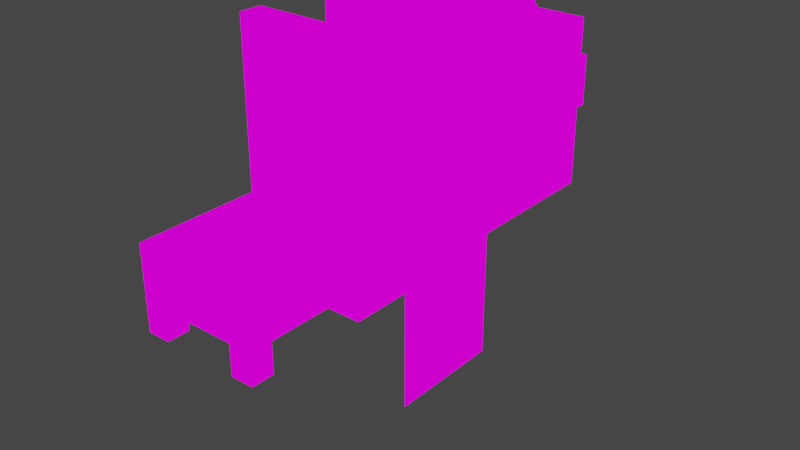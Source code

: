 # Source: blockDesign.blend  (saved by Blender 4.0.36; exported with 4.5.12 LTS)
import bpy
from mathutils import Matrix  # noqa: F401  (used for matrix-valued properties, if any)

bpy.ops.wm.read_factory_settings(use_empty=True)
scene = bpy.context.scene
scene.name = 'Scene'

# ---- collections
col_lamps_and_torches = bpy.data.collections.new('lamps and torches'); scene.collection.children.link(col_lamps_and_torches)
col_boundaries = bpy.data.collections.new('boundaries'); scene.collection.children.link(col_boundaries)
col_entities = bpy.data.collections.new('entities'); scene.collection.children.link(col_entities)
col_tracks = bpy.data.collections.new('tracks'); scene.collection.children.link(col_tracks)
col_window_pane = bpy.data.collections.new('window pane'); scene.collection.children.link(col_window_pane)
col_stairs = bpy.data.collections.new('stairs'); scene.collection.children.link(col_stairs)
col_block = bpy.data.collections.new('block'); scene.collection.children.link(col_block)
col_sunflower = bpy.data.collections.new('Sunflower'); scene.collection.children.link(col_sunflower)
col_wires = bpy.data.collections.new('Wires'); scene.collection.children.link(col_wires)
col_wires_off = bpy.data.collections.new('Wires OFF'); col_wires.children.link(col_wires_off)
col_wires_on = bpy.data.collections.new('Wires ON'); col_wires.children.link(col_wires_on)
col_slab = bpy.data.collections.new('slab'); scene.collection.children.link(col_slab)

# ---- images (referenced by path relative to the original .blend; pixels are not part of the script)
import os
ASSET_DIR = os.environ.get("B2B_ASSET_DIR", "")  # directory of the original .blend (textures are referenced by path, not embedded)
HERE = os.path.dirname(os.path.abspath(__file__))  # packed textures are extracted next to this script under _unpacked/

def load_image(name, relpath, width, height, colorspace="sRGB"):
    """Load a texture the original file referenced (path relative to the .blend, or extracted next to this script)."""
    p = next((c for c in (os.path.join(HERE, relpath), os.path.join(ASSET_DIR, relpath)) if relpath and os.path.exists(c)), "")
    if p:
        img = bpy.data.images.load(p, check_existing=True)
        img.name = name
    else:  # same state as the original file: an image datablock whose file is absent (Cycles renders it pink)
        img = bpy.data.images.new(name, width, height)
        img.source = "FILE"
        img.filepath = "//" + (relpath or name)
    img.colorspace_settings.name = colorspace
    return img
img_lantern_png = load_image('lantern.png', 'lantern.png', 1024, 1024, 'sRGB')
img_textureblock2_png = load_image('textureBlock2.png', 'textureBlock2.png', 1024, 1024, 'sRGB')
img_tex3_png = load_image('tex3.png', 'tex3.png', 1024, 1024, 'sRGB')
img_textureblock2_png_002 = load_image('textureBlock2.png.002', 'textureBlock2.png', 1024, 1024, 'sRGB')
img_blocks_png = load_image('blocks.png', 'blocks.png', 1024, 1024, 'sRGB')
img_oak_png = load_image('oak.png', 'oak.png', 1024, 1024, 'sRGB')
img_oak_png_001 = load_image('oak.png.001', 'oak.png', 1024, 1024, 'sRGB')
img_blue_png = load_image('blue.png', 'blue.png', 1024, 1024, 'sRGB')
img_textureblock_png_001 = load_image('textureBlock.png.001', 'textureBlock.png', 1024, 1024, 'sRGB')
img_textureblock_png_002 = load_image('textureBlock.png.002', 'textureBlock.png', 1024, 1024, 'sRGB')
img_banner_template_png = load_image('banner_template.png', 'banner_template.png', 1024, 1024, 'sRGB')
img_iron_png = load_image('iron.png', 'iron.png', 1024, 1024, 'sRGB')
img_boat_birch_png_001 = load_image('boat_birch.png.001', 'boat_birch.png', 1024, 1024, 'sRGB')
img_textureblock_png_004 = load_image('textureBlock.png.004', 'textureBlock.png', 1024, 1024, 'sRGB')
img_textureblock_png_008 = load_image('textureBlock.png.008', 'textureBlock.png', 1024, 1024, 'sRGB')
img_textureblock_png_009 = load_image('textureBlock.png.009', 'textureBlock.png', 1024, 1024, 'sRGB')
img_textureblock_png_010 = load_image('textureBlock.png.010', 'textureBlock.png', 1024, 1024, 'sRGB')
img_wheel_png = load_image('wheel.png', 'wheel.png', 1024, 1024, 'sRGB')
img_lantern_png_001 = load_image('lantern.png.001', 'lantern.png', 1024, 1024, 'sRGB')
img_lantern_png_003 = load_image('lantern.png.003', 'lantern.png', 1024, 1024, 'sRGB')
img_tex3_png_003 = load_image('tex3.png.003', 'tex3.png', 1024, 1024, 'sRGB')
img_tex3_png_005 = load_image('tex3.png.005', 'tex3.png', 1024, 1024, 'sRGB')
img_tex3_png_004 = load_image('tex3.png.004', 'tex3.png', 1024, 1024, 'sRGB')
img_tex3_png_002 = load_image('tex3.png.002', 'tex3.png', 1024, 1024, 'sRGB')
img_tex3_png_001 = load_image('tex3.png.001', 'tex3.png', 1024, 1024, 'sRGB')
img_textureblock_png_003 = load_image('textureBlock.png.003', 'textureBlock.png', 1024, 1024, 'sRGB')

# ---- materials (node trees are filled in below, after node groups)
mat_material = bpy.data.materials.new('Material')
mat_material.use_transparent_shadow = False
mat_material_001 = bpy.data.materials.new('Material.001')
mat_material_001.use_transparent_shadow = False
mat_material_005 = bpy.data.materials.new('Material.005')
mat_material_005.use_transparent_shadow = False
mat_material_008 = bpy.data.materials.new('Material.008')
mat_material_008.use_transparent_shadow = False
mat_material_010 = bpy.data.materials.new('Material.010')
mat_material_010.use_transparent_shadow = False
mat_door = bpy.data.materials.new('door')
mat_door.use_transparent_shadow = False
mat_door_001 = bpy.data.materials.new('door.001')
mat_door_001.use_transparent_shadow = False
mat_material_002 = bpy.data.materials.new('Material.002')
mat_material_002.use_transparent_shadow = False
mat_material_006 = bpy.data.materials.new('Material.006')
mat_material_006.use_transparent_shadow = False
mat_material_007 = bpy.data.materials.new('Material.007')
mat_material_007.use_transparent_shadow = False
mat_material_009 = bpy.data.materials.new('Material.009')
mat_material_009.use_transparent_shadow = False
mat_material_003 = bpy.data.materials.new('Material.003')
mat_material_003.use_transparent_shadow = False
mat_material_004 = bpy.data.materials.new('Material.004')
mat_material_004.use_transparent_shadow = False
mat_material_013 = bpy.data.materials.new('Material.013')
mat_material_013.use_transparent_shadow = False
mat_material_023 = bpy.data.materials.new('Material.023')
mat_material_023.use_transparent_shadow = False
mat_material_024 = bpy.data.materials.new('Material.024')
mat_material_024.use_transparent_shadow = False
mat_material_025 = bpy.data.materials.new('Material.025')
mat_material_025.use_transparent_shadow = False
mat_material_011 = bpy.data.materials.new('Material.011')
mat_material_011.use_transparent_shadow = False
mat_material_012 = bpy.data.materials.new('Material.012')
mat_material_012.use_transparent_shadow = False
mat_material_014 = bpy.data.materials.new('Material.014')
mat_material_014.use_transparent_shadow = False
mat_material_017 = bpy.data.materials.new('Material.017')
mat_material_017.use_transparent_shadow = False
mat_material_019 = bpy.data.materials.new('Material.019')
mat_material_019.use_transparent_shadow = False
mat_material_018 = bpy.data.materials.new('Material.018')
mat_material_018.use_transparent_shadow = False
mat_material_016 = bpy.data.materials.new('Material.016')
mat_material_016.use_transparent_shadow = False
mat_material_015 = bpy.data.materials.new('Material.015')
mat_material_015.use_transparent_shadow = False
mat_material_020 = bpy.data.materials.new('Material.020')
mat_material_020.use_transparent_shadow = False

# ---- material node trees
mat_material.use_nodes = True; mat_material.node_tree.nodes.clear()
_N = mat_material.node_tree.nodes; _L = mat_material.node_tree.links
n0 = _N.new('ShaderNodeOutputMaterial'); n0.name = 'Material Output'; n0.location = (300, 300)
n1 = _N.new('ShaderNodeTexImage'); n1.name = 'Image Texture'; n1.location = (-280, 276)
n1.image = img_lantern_png
n1.interpolation = 'Closest'
n2 = _N.new('ShaderNodeEmission'); n2.name = 'Emission'; n2.location = (60, 281)
_L.new(n1.outputs[0], n2.inputs[0])
_L.new(n2.outputs[0], n0.inputs[0])
n0.is_active_output = True
mat_material_001.use_nodes = True; mat_material_001.node_tree.nodes.clear()
_N = mat_material_001.node_tree.nodes; _L = mat_material_001.node_tree.links
n0 = _N.new('ShaderNodeOutputMaterial'); n0.name = 'Material Output'; n0.location = (300, 300)
n1 = _N.new('ShaderNodeTexImage'); n1.name = 'Image Texture'; n1.location = (-280, 276)
n1.image = img_textureblock2_png
n1.interpolation = 'Closest'
n2 = _N.new('ShaderNodeEmission'); n2.name = 'Emission'; n2.location = (60, 281)
_L.new(n1.outputs[0], n2.inputs[0])
_L.new(n2.outputs[0], n0.inputs[0])
n0.is_active_output = True
mat_material_005.use_nodes = True; mat_material_005.node_tree.nodes.clear()
_N = mat_material_005.node_tree.nodes; _L = mat_material_005.node_tree.links
n0 = _N.new('ShaderNodeOutputMaterial'); n0.name = 'Material Output'; n0.location = (300, 300)
n1 = _N.new('ShaderNodeTexImage'); n1.name = 'Image Texture'; n1.location = (-280, 276)
n1.image = img_tex3_png
n1.interpolation = 'Closest'
n2 = _N.new('ShaderNodeEmission'); n2.name = 'Emission'; n2.location = (60, 281)
_L.new(n1.outputs[0], n2.inputs[0])
_L.new(n2.outputs[0], n0.inputs[0])
n0.is_active_output = True
mat_material_008.use_nodes = True; mat_material_008.node_tree.nodes.clear()
_N = mat_material_008.node_tree.nodes; _L = mat_material_008.node_tree.links
n0 = _N.new('ShaderNodeOutputMaterial'); n0.name = 'Material Output'; n0.location = (300, 300)
n1 = _N.new('ShaderNodeTexImage'); n1.name = 'Image Texture'; n1.location = (-280, 276)
n1.image = img_textureblock2_png_002
n1.interpolation = 'Closest'
n2 = _N.new('ShaderNodeEmission'); n2.name = 'Emission'; n2.location = (60, 281)
_L.new(n1.outputs[0], n2.inputs[0])
_L.new(n2.outputs[0], n0.inputs[0])
n0.is_active_output = True
mat_material_010.use_nodes = True; mat_material_010.node_tree.nodes.clear()
_N = mat_material_010.node_tree.nodes; _L = mat_material_010.node_tree.links
n0 = _N.new('ShaderNodeOutputMaterial'); n0.name = 'Material Output'; n0.location = (300, 300)
n1 = _N.new('ShaderNodeTexImage'); n1.name = 'Image Texture'; n1.location = (-280, 276)
n1.image = img_blocks_png
n1.interpolation = 'Closest'
n2 = _N.new('ShaderNodeEmission'); n2.name = 'Emission'; n2.location = (60, 281)
_L.new(n1.outputs[0], n2.inputs[0])
_L.new(n2.outputs[0], n0.inputs[0])
n0.is_active_output = True
mat_door.use_nodes = True; mat_door.node_tree.nodes.clear()
_N = mat_door.node_tree.nodes; _L = mat_door.node_tree.links
n0 = _N.new('ShaderNodeOutputMaterial'); n0.name = 'Material Output'; n0.location = (300, 300)
n1 = _N.new('ShaderNodeTexImage'); n1.name = 'Image Texture'; n1.location = (-280, 276)
n1.image = img_oak_png
n1.interpolation = 'Closest'
n2 = _N.new('ShaderNodeEmission'); n2.name = 'Emission'; n2.location = (60, 281)
_L.new(n1.outputs[0], n2.inputs[0])
_L.new(n2.outputs[0], n0.inputs[0])
n0.is_active_output = True
mat_door_001.use_nodes = True; mat_door_001.node_tree.nodes.clear()
_N = mat_door_001.node_tree.nodes; _L = mat_door_001.node_tree.links
n0 = _N.new('ShaderNodeOutputMaterial'); n0.name = 'Material Output'; n0.location = (300, 300)
n1 = _N.new('ShaderNodeTexImage'); n1.name = 'Image Texture'; n1.location = (-280, 276)
n1.image = img_oak_png_001
n1.interpolation = 'Closest'
n2 = _N.new('ShaderNodeEmission'); n2.name = 'Emission'; n2.location = (60, 281)
_L.new(n1.outputs[0], n2.inputs[0])
_L.new(n2.outputs[0], n0.inputs[0])
n0.is_active_output = True
mat_material_002.use_nodes = True; mat_material_002.node_tree.nodes.clear()
_N = mat_material_002.node_tree.nodes; _L = mat_material_002.node_tree.links
n0 = _N.new('ShaderNodeOutputMaterial'); n0.name = 'Material Output'; n0.location = (300, 300)
n1 = _N.new('ShaderNodeTexImage'); n1.name = 'Image Texture'; n1.location = (-280, 276)
n1.image = img_blue_png
n1.interpolation = 'Closest'
n2 = _N.new('ShaderNodeEmission'); n2.name = 'Emission'; n2.location = (60, 281)
_L.new(n1.outputs[0], n2.inputs[0])
_L.new(n2.outputs[0], n0.inputs[0])
n0.is_active_output = True
mat_material_006.use_nodes = True; mat_material_006.node_tree.nodes.clear()
_N = mat_material_006.node_tree.nodes; _L = mat_material_006.node_tree.links
n0 = _N.new('ShaderNodeOutputMaterial'); n0.name = 'Material Output'; n0.location = (300, 300)
n1 = _N.new('ShaderNodeTexImage'); n1.name = 'Image Texture'; n1.location = (-280, 276)
n1.image = img_textureblock_png_001
n1.interpolation = 'Closest'
n2 = _N.new('ShaderNodeEmission'); n2.name = 'Emission'; n2.location = (60, 281)
_L.new(n1.outputs[0], n2.inputs[0])
_L.new(n2.outputs[0], n0.inputs[0])
n0.is_active_output = True
mat_material_007.use_nodes = True; mat_material_007.node_tree.nodes.clear()
_N = mat_material_007.node_tree.nodes; _L = mat_material_007.node_tree.links
n0 = _N.new('ShaderNodeOutputMaterial'); n0.name = 'Material Output'; n0.location = (300, 300)
n1 = _N.new('ShaderNodeTexImage'); n1.name = 'Image Texture'; n1.location = (-280, 276)
n1.image = img_textureblock_png_002
n1.interpolation = 'Closest'
n2 = _N.new('ShaderNodeEmission'); n2.name = 'Emission'; n2.location = (60, 281)
_L.new(n1.outputs[0], n2.inputs[0])
_L.new(n2.outputs[0], n0.inputs[0])
n0.is_active_output = True
mat_material_009.use_nodes = True; mat_material_009.node_tree.nodes.clear()
_N = mat_material_009.node_tree.nodes; _L = mat_material_009.node_tree.links
n0 = _N.new('ShaderNodeOutputMaterial'); n0.name = 'Material Output'; n0.location = (300, 300)
n1 = _N.new('ShaderNodeTexImage'); n1.name = 'Image Texture'; n1.location = (-280, 276)
n1.image = img_banner_template_png
n1.interpolation = 'Closest'
n2 = _N.new('ShaderNodeEmission'); n2.name = 'Emission'; n2.location = (60, 281)
_L.new(n1.outputs[0], n2.inputs[0])
_L.new(n2.outputs[0], n0.inputs[0])
n0.is_active_output = True
mat_material_003.use_nodes = True; mat_material_003.node_tree.nodes.clear()
_N = mat_material_003.node_tree.nodes; _L = mat_material_003.node_tree.links
n0 = _N.new('ShaderNodeOutputMaterial'); n0.name = 'Material Output'; n0.location = (300, 300)
n1 = _N.new('ShaderNodeTexImage'); n1.name = 'Image Texture'; n1.location = (-280, 276)
n1.image = img_iron_png
n1.interpolation = 'Closest'
n2 = _N.new('ShaderNodeEmission'); n2.name = 'Emission'; n2.location = (60, 281)
_L.new(n1.outputs[0], n2.inputs[0])
_L.new(n2.outputs[0], n0.inputs[0])
n0.is_active_output = True
mat_material_004.use_nodes = True; mat_material_004.node_tree.nodes.clear()
_N = mat_material_004.node_tree.nodes; _L = mat_material_004.node_tree.links
n0 = _N.new('ShaderNodeOutputMaterial'); n0.name = 'Material Output'; n0.location = (300, 300)
n1 = _N.new('ShaderNodeTexImage'); n1.name = 'Image Texture'; n1.location = (-280, 276)
n1.image = img_boat_birch_png_001
n1.interpolation = 'Closest'
n2 = _N.new('ShaderNodeEmission'); n2.name = 'Emission'; n2.location = (60, 281)
_L.new(n1.outputs[0], n2.inputs[0])
_L.new(n2.outputs[0], n0.inputs[0])
n0.is_active_output = True
mat_material_013.use_nodes = True; mat_material_013.node_tree.nodes.clear()
_N = mat_material_013.node_tree.nodes; _L = mat_material_013.node_tree.links
n0 = _N.new('ShaderNodeOutputMaterial'); n0.name = 'Material Output'; n0.location = (300, 300)
n1 = _N.new('ShaderNodeTexImage'); n1.name = 'Image Texture'; n1.location = (-280, 276)
n1.image = img_textureblock_png_004
n1.interpolation = 'Closest'
n2 = _N.new('ShaderNodeEmission'); n2.name = 'Emission'; n2.location = (60, 281)
_L.new(n1.outputs[0], n2.inputs[0])
_L.new(n2.outputs[0], n0.inputs[0])
n0.is_active_output = True
mat_material_023.use_nodes = True; mat_material_023.node_tree.nodes.clear()
_N = mat_material_023.node_tree.nodes; _L = mat_material_023.node_tree.links
n0 = _N.new('ShaderNodeOutputMaterial'); n0.name = 'Material Output'; n0.location = (300, 300)
n1 = _N.new('ShaderNodeTexImage'); n1.name = 'Image Texture'; n1.location = (-280, 276)
n1.image = img_textureblock_png_008
n1.interpolation = 'Closest'
n2 = _N.new('ShaderNodeEmission'); n2.name = 'Emission'; n2.location = (60, 281)
_L.new(n1.outputs[0], n2.inputs[0])
_L.new(n2.outputs[0], n0.inputs[0])
n0.is_active_output = True
mat_material_024.use_nodes = True; mat_material_024.node_tree.nodes.clear()
_N = mat_material_024.node_tree.nodes; _L = mat_material_024.node_tree.links
n0 = _N.new('ShaderNodeOutputMaterial'); n0.name = 'Material Output'; n0.location = (300, 300)
n1 = _N.new('ShaderNodeTexImage'); n1.name = 'Image Texture'; n1.location = (-280, 276)
n1.image = img_textureblock_png_009
n1.interpolation = 'Closest'
n2 = _N.new('ShaderNodeEmission'); n2.name = 'Emission'; n2.location = (60, 281)
_L.new(n1.outputs[0], n2.inputs[0])
_L.new(n2.outputs[0], n0.inputs[0])
n0.is_active_output = True
mat_material_025.use_nodes = True; mat_material_025.node_tree.nodes.clear()
_N = mat_material_025.node_tree.nodes; _L = mat_material_025.node_tree.links
n0 = _N.new('ShaderNodeOutputMaterial'); n0.name = 'Material Output'; n0.location = (300, 300)
n1 = _N.new('ShaderNodeTexImage'); n1.name = 'Image Texture'; n1.location = (-280, 276)
n1.image = img_textureblock_png_010
n1.interpolation = 'Closest'
n2 = _N.new('ShaderNodeEmission'); n2.name = 'Emission'; n2.location = (60, 281)
_L.new(n1.outputs[0], n2.inputs[0])
_L.new(n2.outputs[0], n0.inputs[0])
n0.is_active_output = True
mat_material_011.use_nodes = True; mat_material_011.node_tree.nodes.clear()
_N = mat_material_011.node_tree.nodes; _L = mat_material_011.node_tree.links
n0 = _N.new('ShaderNodeOutputMaterial'); n0.name = 'Material Output'; n0.location = (300, 300)
n1 = _N.new('ShaderNodeTexImage'); n1.name = 'Image Texture'; n1.location = (-280, 276)
n1.image = img_wheel_png
n1.interpolation = 'Closest'
n2 = _N.new('ShaderNodeEmission'); n2.name = 'Emission'; n2.location = (60, 281)
_L.new(n1.outputs[0], n2.inputs[0])
_L.new(n2.outputs[0], n0.inputs[0])
n0.is_active_output = True
mat_material_012.use_nodes = True; mat_material_012.node_tree.nodes.clear()
_N = mat_material_012.node_tree.nodes; _L = mat_material_012.node_tree.links
n0 = _N.new('ShaderNodeOutputMaterial'); n0.name = 'Material Output'; n0.location = (300, 300)
n1 = _N.new('ShaderNodeTexImage'); n1.name = 'Image Texture'; n1.location = (-280, 276)
n1.image = img_lantern_png_001
n1.interpolation = 'Closest'
n2 = _N.new('ShaderNodeEmission'); n2.name = 'Emission'; n2.location = (60, 281)
_L.new(n1.outputs[0], n2.inputs[0])
_L.new(n2.outputs[0], n0.inputs[0])
n0.is_active_output = True
mat_material_014.use_nodes = True; mat_material_014.node_tree.nodes.clear()
_N = mat_material_014.node_tree.nodes; _L = mat_material_014.node_tree.links
n0 = _N.new('ShaderNodeOutputMaterial'); n0.name = 'Material Output'; n0.location = (300, 300)
n1 = _N.new('ShaderNodeTexImage'); n1.name = 'Image Texture'; n1.location = (-280, 276)
n1.image = img_lantern_png_003
n1.interpolation = 'Closest'
n2 = _N.new('ShaderNodeEmission'); n2.name = 'Emission'; n2.location = (60, 281)
_L.new(n1.outputs[0], n2.inputs[0])
_L.new(n2.outputs[0], n0.inputs[0])
n0.is_active_output = True
mat_material_017.use_nodes = True; mat_material_017.node_tree.nodes.clear()
_N = mat_material_017.node_tree.nodes; _L = mat_material_017.node_tree.links
n0 = _N.new('ShaderNodeOutputMaterial'); n0.name = 'Material Output'; n0.location = (300, 300)
n1 = _N.new('ShaderNodeTexImage'); n1.name = 'Image Texture'; n1.location = (-280, 276)
n1.image = img_tex3_png_003
n1.interpolation = 'Closest'
n2 = _N.new('ShaderNodeEmission'); n2.name = 'Emission'; n2.location = (60, 281)
_L.new(n1.outputs[0], n2.inputs[0])
_L.new(n2.outputs[0], n0.inputs[0])
n0.is_active_output = True
mat_material_019.use_nodes = True; mat_material_019.node_tree.nodes.clear()
_N = mat_material_019.node_tree.nodes; _L = mat_material_019.node_tree.links
n0 = _N.new('ShaderNodeOutputMaterial'); n0.name = 'Material Output'; n0.location = (300, 300)
n1 = _N.new('ShaderNodeTexImage'); n1.name = 'Image Texture'; n1.location = (-280, 276)
n1.image = img_tex3_png_005
n1.interpolation = 'Closest'
n2 = _N.new('ShaderNodeEmission'); n2.name = 'Emission'; n2.location = (60, 281)
_L.new(n1.outputs[0], n2.inputs[0])
_L.new(n2.outputs[0], n0.inputs[0])
n0.is_active_output = True
mat_material_018.use_nodes = True; mat_material_018.node_tree.nodes.clear()
_N = mat_material_018.node_tree.nodes; _L = mat_material_018.node_tree.links
n0 = _N.new('ShaderNodeOutputMaterial'); n0.name = 'Material Output'; n0.location = (300, 300)
n1 = _N.new('ShaderNodeTexImage'); n1.name = 'Image Texture'; n1.location = (-280, 276)
n1.image = img_tex3_png_004
n1.interpolation = 'Closest'
n2 = _N.new('ShaderNodeEmission'); n2.name = 'Emission'; n2.location = (60, 281)
_L.new(n1.outputs[0], n2.inputs[0])
_L.new(n2.outputs[0], n0.inputs[0])
n0.is_active_output = True
mat_material_016.use_nodes = True; mat_material_016.node_tree.nodes.clear()
_N = mat_material_016.node_tree.nodes; _L = mat_material_016.node_tree.links
n0 = _N.new('ShaderNodeOutputMaterial'); n0.name = 'Material Output'; n0.location = (300, 300)
n1 = _N.new('ShaderNodeTexImage'); n1.name = 'Image Texture'; n1.location = (-280, 276)
n1.image = img_tex3_png_002
n1.interpolation = 'Closest'
n2 = _N.new('ShaderNodeEmission'); n2.name = 'Emission'; n2.location = (60, 281)
_L.new(n1.outputs[0], n2.inputs[0])
_L.new(n2.outputs[0], n0.inputs[0])
n0.is_active_output = True
mat_material_015.use_nodes = True; mat_material_015.node_tree.nodes.clear()
_N = mat_material_015.node_tree.nodes; _L = mat_material_015.node_tree.links
n0 = _N.new('ShaderNodeOutputMaterial'); n0.name = 'Material Output'; n0.location = (300, 300)
n1 = _N.new('ShaderNodeTexImage'); n1.name = 'Image Texture'; n1.location = (-280, 276)
n1.image = img_tex3_png_001
n1.interpolation = 'Closest'
n2 = _N.new('ShaderNodeEmission'); n2.name = 'Emission'; n2.location = (60, 281)
_L.new(n1.outputs[0], n2.inputs[0])
_L.new(n2.outputs[0], n0.inputs[0])
n0.is_active_output = True
mat_material_020.use_nodes = True; mat_material_020.node_tree.nodes.clear()
_N = mat_material_020.node_tree.nodes; _L = mat_material_020.node_tree.links
n0 = _N.new('ShaderNodeOutputMaterial'); n0.name = 'Material Output'; n0.location = (300, 300)
n1 = _N.new('ShaderNodeTexImage'); n1.name = 'Image Texture'; n1.location = (-280, 276)
n1.image = img_textureblock_png_003
n1.interpolation = 'Closest'
n2 = _N.new('ShaderNodeEmission'); n2.name = 'Emission'; n2.location = (60, 281)
_L.new(n1.outputs[0], n2.inputs[0])
_L.new(n2.outputs[0], n0.inputs[0])
n0.is_active_output = True

# ---- world
world_world = bpy.data.worlds.new('World'); scene.world = world_world
world_world.use_nodes = True; world_world.node_tree.nodes.clear()
_N = world_world.node_tree.nodes; _L = world_world.node_tree.links
n0 = _N.new('ShaderNodeOutputWorld'); n0.name = 'World Output'; n0.location = (300, 300)
n1 = _N.new('ShaderNodeBackground'); n1.name = 'Background'; n1.location = (10, 300)
n1.inputs[0].default_value = (0.05088, 0.05088, 0.05088, 1.0)
_L.new(n1.outputs[0], n0.inputs[0])
n0.is_active_output = True
world_world.color = (0.05088, 0.05088, 0.05088)
world_world.use_sun_shadow = False
world_world.sun_shadow_jitter_overblur = 0.0

# ---- meshes
me_cube_001 = bpy.data.meshes.new('Cube.001')
me_cube_001.from_pydata([(0.3, 0.3, -0.3967), (0.3, -0.3, -0.3967), (-0.3, 0.3, -0.3967), (-0.3, -0.3, -0.3967), (-0.3, -0.3, -1.097), (0.3, -0.3, -1.097), (-0.3, 0.3, -1.097), (0.3, 0.3, -1.097), (-0.09923, -0.09923, -1.097), (0.09923, -0.09924, -1.097), (-0.09923, 0.09923, -1.097), (0.09923, 0.09923, -1.097), (-0.09923, -0.09923, -1.297), (0.09923, -0.09924, -1.297), (-0.09923, 0.09923, -1.297), (0.09923, 0.09923, -1.297), (-0.09923, -0.09923, -1.497), (0.09923, -0.09924, -1.497), (-0.09923, 0.09923, -1.497), (0.09923, 0.09923, -1.497), (-0.5, 0.09924, -1.297), (-0.5, -0.09923, -1.297), (-0.5, 0.09924, -1.497), (-0.5, -0.09923, -1.497)], [], [(3, 1, 0, 2), (4, 6, 7, 5), (1, 3, 4, 5), (2, 0, 7, 6), (3, 2, 6, 4), (0, 1, 5, 7), (15, 13, 17, 19), (11, 9, 13, 15), (9, 8, 12, 13), (10, 11, 15, 14), (8, 10, 14, 12), (16, 18, 19, 17), (13, 12, 16, 17), (14, 15, 19, 18), (14, 18, 22, 20), (18, 16, 23, 22), (16, 12, 21, 23), (12, 14, 20, 21)])
_uv = me_cube_001.uv_layers.new(name='UVMap')
_uv.uv.foreach_set('vector', [0.6875, 0.25, 0.6875, 0.625, 0.3125, 0.625, 0.3125, 0.25, 0.3125, 0.25, 0.6875, 0.25, 0.6875, 0.625, 0.3125, 0.625, 0.6875, 1.0, 0.6875, 0.5625, 0.3125, 0.5625, 0.3125, 1.0, 0.6875, 1.0, 0.3125, 1.0, 0.3125, 0.5625, 0.6875, 0.5625, 0.6875, 1.0, 0.3125, 1.0, 0.3125, 0.5625, 0.6875, 0.5625, 0.6875, 1.0, 0.3125, 1.0, 0.3125, 0.5625, 0.6875, 0.5625, 0.625, 0.3125, 0.5625, 0.3125, 0.5625, 0.25, 0.625, 0.25, 0.625, 0.375, 0.5625, 0.375, 0.5625, 0.3125, 0.625, 0.3125, 0.5625, 0.625, 0.5625, 0.5625, 0.625, 0.5625, 0.625, 0.625, 0.375, 0.5, 0.375, 0.375, 0.4375, 0.375, 0.4375, 0.5, 0.4375, 0.375, 0.375, 0.375, 0.375, 0.3125, 0.4375, 0.3125, 0.3125, 0.5625, 0.375, 0.5625, 0.375, 0.625, 0.3125, 0.625, 0.625, 0.625, 0.625, 0.5625, 0.6875, 0.5625, 0.6875, 0.625, 0.4375, 0.5, 0.4375, 0.375, 0.5625, 0.375, 0.5625, 0.5, 0.4375, 0.5, 0.5625, 0.5, 0.5625, 0.625, 0.4375, 0.625, 0.375, 0.5625, 0.3125, 0.5625, 0.3125, 0.375, 0.375, 0.375, 0.6875, 0.5625, 0.625, 0.5625, 0.625, 0.375, 0.6875, 0.375, 0.6875, 0.375, 0.625, 0.375, 0.625, 0.25, 0.6875, 0.25])
me_cube_001.materials.append(mat_material)
me_cube_001.use_remesh_fix_poles = True
me_cube_001.use_remesh_preserve_attributes = False
me_cube_001.update()
me_cube_002 = bpy.data.meshes.new('Cube.002')
me_cube_002.from_pydata([(0.1, 0.1, -0.8), (-0.1, 0.1, -0.8), (-0.1, -0.1, -0.8), (0.1, -0.1, -0.8), (0.1, 0.1, 0.2), (-0.1, 0.1, 0.2), (0.1, -0.1, 0.2), (-0.1, -0.1, 0.2), (-0.1414, -0.135, 1.75), (-0.1414, -0.135, 0.05), (0.1414, 0.1479, 1.75), (0.1414, 0.1479, 0.05), (0.1414, 0.1479, 1.75), (0.1414, 0.1479, 0.05), (-0.1414, -0.135, 1.75), (-0.1414, -0.135, 0.05), (0.1414, -0.135, 1.75), (0.1414, -0.135, 0.05), (-0.1414, 0.1479, 1.75), (-0.1414, 0.1479, 0.05), (-0.1414, 0.1479, 1.75), (-0.1414, 0.1479, 0.05), (0.1414, -0.135, 1.75), (0.1414, -0.135, 0.05)], [], [(7, 6, 4, 5), (2, 7, 5, 1), (3, 6, 7, 2), (1, 5, 4, 0), (0, 4, 6, 3), (8, 9, 11, 10), (12, 13, 15, 14), (16, 17, 19, 18), (20, 21, 23, 22)])
_uv = me_cube_002.uv_layers.new(name='UVMap')
_uv.uv.foreach_set('vector', [0.4375, 0.3855, 0.5625, 0.3855, 0.5625, 0.5032, 0.4375, 0.5032, 0.4375, 0.9738, 0.4375, 0.3855, 0.5625, 0.3855, 0.5625, 0.9738, 0.5625, 0.9738, 0.5625, 0.3855, 0.4375, 0.3855, 0.4375, 0.9738, 0.5625, 0.9738, 0.5625, 0.3855, 0.4375, 0.3855, 0.4375, 0.9738, 0.4375, 0.9738, 0.4375, 0.3855, 0.5625, 0.3855, 0.5625, 0.9738, 0.25, 0.0, 0.25, 1.0, 0.0, 1.0, 0.0, 0.0, 0.25, 0.0, 0.25, 1.0, 0.0, 1.0, 0.0, 0.0, 0.25, 0.0, 0.25, 1.0, 0.0, 1.0, 0.0, 0.0, 0.25, 0.0, 0.25, 1.0, 0.0, 1.0, 0.0, 0.0])
me_cube_002.materials.append(mat_material_001)
me_cube_002.use_remesh_fix_poles = True
me_cube_002.use_remesh_preserve_attributes = False
me_cube_002.update()
me_cube_003 = bpy.data.meshes.new('Cube.003')
me_cube_003.from_pydata([(0.5, 0.5, -0.8), (0.5, -0.5, -0.8), (-0.5, 0.5, -0.8), (-0.5, -0.5, -0.8), (-0.6, -0.4, -0.8), (0.5, -0.4, -0.8), (0.6, -0.4, -0.8), (-0.5, -0.4, -0.8), (-0.6, 0.4, -0.8), (0.5, 0.4, -0.8), (-0.5, 0.4, -0.8), (0.6, 0.4, -0.8), (0.4, 0.6, -0.8), (0.4, -0.6, -0.8), (0.4, 0.5, -0.8), (0.4, -0.5, -0.8), (-0.4, -0.6, -0.8), (-0.4, 0.5, -0.8), (-0.4, -0.5, -0.8), (-0.4, 0.6, -0.8), (-0.4, -0.6, 0.8), (0.4, -0.6, 0.8), (0.4, -0.5, 0.8), (0.4, 0.5, 0.8), (0.4, 0.6, 0.8), (-0.4, 0.6, 0.8), (-0.6, 0.4, 0.8), (-0.6, -0.4, 0.8), (-0.5, -0.4, 0.8), (0.6, -0.4, 0.8), (0.6, 0.4, 0.8), (0.5, -0.4, 0.8), (0.5, -0.5, 0.8), (-0.5, 0.4, 0.8), (-0.5, -0.5, 0.8), (-0.4, -0.5, 0.8), (-0.5, 0.5, 0.8), (-0.4, 0.5, 0.8), (0.5, 0.5, 0.8), (0.5, 0.4, 0.8)], [], [(7, 10, 2, 17, 14, 0, 9, 5, 1, 15, 18, 3), (4, 8, 10, 7), (5, 9, 11, 6), (16, 18, 15, 13), (17, 19, 12, 14), (16, 13, 21, 20), (1, 5, 31, 32), (6, 11, 30, 29), (10, 8, 26, 33), (7, 3, 34, 28), (4, 7, 28, 27), (9, 0, 38, 39), (11, 9, 39, 30), (13, 15, 22, 21), (17, 2, 36, 37), (12, 19, 25, 24), (5, 6, 29, 31), (14, 12, 24, 23), (3, 18, 35, 34), (0, 14, 23, 38), (19, 17, 37, 25), (8, 4, 27, 26), (2, 10, 33, 36), (15, 1, 32, 22), (18, 16, 20, 35), (23, 37, 36, 33, 28, 34, 35, 22, 32, 31, 39, 38), (28, 33, 26, 27), (39, 31, 29, 30), (22, 35, 20, 21), (23, 24, 25, 37)])
_uv = me_cube_003.uv_layers.new(name='UVMap')
_uv.uv.foreach_set('vector', [0.75, 0.8125, 0.25, 0.8125, 0.1875, 0.8125, 0.1875, 0.75, 0.1875, 0.25, 0.1875, 0.1875, 0.25, 0.1875, 0.75, 0.1875, 0.8125, 0.1875, 0.8125, 0.25, 0.8125, 0.75, 0.8125, 0.8125, 0.75, 0.875, 0.25, 0.875, 0.25, 0.8125, 0.75, 0.8125, 0.75, 0.1875, 0.25, 0.1875, 0.25, 0.125, 0.75, 0.125, 0.875, 0.75, 0.8125, 0.75, 0.8125, 0.25, 0.875, 0.25, 0.1875, 0.75, 0.125, 0.75, 0.125, 0.25, 0.1875, 0.25, 0.75, 0.0, 0.25, 0.0, 0.25, 1.0, 0.75, 1.0, 0.8125, 0.0, 0.75, 0.0, 0.75, 1.0, 0.8125, 1.0, 0.75, 0.0, 0.25, 0.0, 0.25, 1.0, 0.75, 1.0, 0.1875, 0.0, 0.125, 0.0, 0.125, 1.0, 0.1875, 1.0, 0.25, 0.0, 0.1875, 0.0, 0.1875, 1.0, 0.25, 1.0, 0.875, 0.0, 0.8125, 0.0, 0.8125, 1.0, 0.875, 1.0, 0.25, 0.0, 0.1875, 0.0, 0.1875, 1.0, 0.25, 1.0, 0.875, 0.0, 0.8125, 0.0, 0.8125, 1.0, 0.875, 1.0, 0.875, 0.0, 0.8125, 0.0, 0.8125, 1.0, 0.875, 1.0, 0.25, 0.0, 0.1875, 0.0, 0.1875, 1.0, 0.25, 1.0, 0.75, 0.0, 0.25, 0.0, 0.25, 1.0, 0.75, 1.0, 0.1875, 0.0, 0.125, 0.0, 0.125, 1.0, 0.1875, 1.0, 0.1875, 0.0, 0.125, 0.0, 0.125, 1.0, 0.1875, 1.0, 0.8125, 0.0, 0.75, 0.0, 0.75, 1.0, 0.8125, 1.0, 0.8125, 0.0, 0.75, 0.0, 0.75, 1.0, 0.8125, 1.0, 0.875, 0.0, 0.8125, 0.0, 0.8125, 1.0, 0.875, 1.0, 0.75, 0.0, 0.25, 0.0, 0.25, 1.0, 0.75, 1.0, 0.8125, 0.0, 0.75, 0.0, 0.75, 1.0, 0.8125, 1.0, 0.25, 0.0, 0.1875, 0.0, 0.1875, 1.0, 0.25, 1.0, 0.1875, 0.0, 0.125, 0.0, 0.125, 1.0, 0.1875, 1.0, 0.1875, 0.75, 0.1875, 0.25, 0.1875, 0.1875, 0.25, 0.1875, 0.75, 0.1875, 0.8125, 0.1875, 0.8125, 0.25, 0.8125, 0.75, 0.8125, 0.8125, 0.75, 0.8125, 0.25, 0.8125, 0.1875, 0.8125, 0.75, 0.1875, 0.25, 0.1875, 0.25, 0.125, 0.75, 0.125, 0.25, 0.8125, 0.75, 0.8125, 0.75, 0.875, 0.25, 0.875, 0.8125, 0.75, 0.8125, 0.25, 0.875, 0.25, 0.875, 0.75, 0.1875, 0.75, 0.125, 0.75, 0.125, 0.25, 0.1875, 0.25])
me_cube_003.materials.append(mat_material_005)
me_cube_003.use_remesh_fix_poles = True
me_cube_003.use_remesh_preserve_attributes = False
me_cube_003.update()
me_cube_016 = bpy.data.meshes.new('Cube.016')
me_cube_016.from_pydata([(0.1, 0.9255, -0.6347), (-0.1, 0.9255, -0.6347), (-0.1, 0.7841, -0.7761), (0.1, 0.7841, -0.7761), (0.1, 0.2184, 0.07241), (-0.1, 0.2184, 0.07241), (0.1, 0.077, -0.06901), (-0.1, 0.077, -0.06901), (-0.1414, 0.0734, 1.59), (-0.1414, 0.0734, -0.11), (0.1414, 0.3562, 1.59), (0.1414, 0.3562, -0.11), (0.1414, 0.3562, 1.59), (0.1414, 0.3562, -0.11), (-0.1414, 0.0734, 1.59), (-0.1414, 0.0734, -0.11), (0.1414, 0.0734, 1.59), (0.1414, 0.0734, -0.11), (-0.1414, 0.3562, 1.59), (-0.1414, 0.3562, -0.11), (-0.1414, 0.3562, 1.59), (-0.1414, 0.3562, -0.11), (0.1414, 0.0734, 1.59), (0.1414, 0.0734, -0.11)], [], [(7, 6, 4, 5), (2, 7, 5, 1), (3, 6, 7, 2), (1, 5, 4, 0), (0, 4, 6, 3), (8, 9, 11, 10), (12, 13, 15, 14), (16, 17, 19, 18), (20, 21, 23, 22)])
_uv = me_cube_016.uv_layers.new(name='UVMap')
_uv.uv.foreach_set('vector', [0.4375, 0.3855, 0.5625, 0.3855, 0.5625, 0.5032, 0.4375, 0.5032, 0.4375, 0.9738, 0.4375, 0.3855, 0.5625, 0.3855, 0.5625, 0.9738, 0.5625, 0.9738, 0.5625, 0.3855, 0.4375, 0.3855, 0.4375, 0.9738, 0.5625, 0.9738, 0.5625, 0.3855, 0.4375, 0.3855, 0.4375, 0.9738, 0.4375, 0.9738, 0.4375, 0.3855, 0.5625, 0.3855, 0.5625, 0.9738, 0.25, 0.0, 0.25, 1.0, 0.0, 1.0, 0.0, 0.0, 0.25, 0.0, 0.25, 1.0, 0.0, 1.0, 0.0, 0.0, 0.25, 0.0, 0.25, 1.0, 0.0, 1.0, 0.0, 0.0, 0.25, 0.0, 0.25, 1.0, 0.0, 1.0, 0.0, 0.0])
me_cube_016.materials.append(mat_material_008)
me_cube_016.use_remesh_fix_poles = True
me_cube_016.use_remesh_preserve_attributes = False
me_cube_016.update()
me_cube_020 = bpy.data.meshes.new('Cube.020')
me_cube_020.from_pydata([(0.3, -0.3, -1.5), (0.3, 0.3, -1.5), (-0.3, -0.3, -1.5), (-0.3, 0.3, -1.5), (-0.3, 0.3, -0.8), (0.3, 0.3, -0.8), (-0.3, -0.3, -0.8), (0.3, -0.3, -0.8), (-0.3, 0.3, -1.5), (0.3, 0.3, -1.5), (-0.3, -0.3, -1.5), (0.3, -0.3, -1.5), (-0.09, 0.09, -1.5), (0.09, 0.09, -1.5), (-0.09, -0.09, -1.5), (0.09, -0.09, -1.5), (-0.09, 0.09, -1.8), (0.09, 0.09, -1.8), (-0.09, -0.09, -1.8), (0.09, -0.09, -1.8), (-0.4, 0.4, -0.8), (0.4, 0.4, -0.8), (-0.4, -0.4, -0.8), (0.4, -0.4, -0.8), (-0.4, 0.4, -0.9), (0.4, 0.4, -0.9), (-0.4, -0.4, -0.9), (0.4, -0.4, -0.9)], [], [(1, 0, 11, 9), (1, 3, 4, 5), (2, 0, 7, 6), (3, 2, 6, 4), (0, 1, 5, 7), (8, 9, 11, 10), (3, 1, 9, 8), (0, 2, 10, 11), (2, 3, 8, 10), (20, 22, 23, 21), (14, 12, 16, 18), (13, 15, 19, 17), (12, 13, 17, 16), (15, 14, 18, 19), (22, 20, 24, 26), (21, 23, 27, 25), (20, 21, 25, 24), (23, 22, 26, 27)])
_uv = me_cube_020.uv_layers.new(name='UVMap')
_uv.uv.foreach_set('vector', [0.6875, 1.0, 0.3125, 1.0, 0.3125, 1.0, 0.6875, 1.0, 0.3125, 1.0, 0.3125, 0.5625, 0.6875, 0.5625, 0.6875, 1.0, 0.3125, 1.0, 0.6875, 1.0, 0.6875, 0.5625, 0.3125, 0.5625, 0.3125, 1.0, 0.6875, 1.0, 0.6875, 0.5625, 0.3125, 0.5625, 0.3125, 1.0, 0.6875, 1.0, 0.6875, 0.5625, 0.3125, 0.5625, 0.3125, 0.25, 0.3125, 0.625, 0.6875, 0.625, 0.6875, 0.25, 0.3125, 0.5625, 0.3125, 1.0, 0.3125, 1.0, 0.3125, 0.5625, 0.6875, 1.0, 0.3125, 1.0, 0.3125, 1.0, 0.6875, 1.0, 0.6875, 1.0, 0.3125, 1.0, 0.3125, 1.0, 0.6875, 1.0, 0.6875, 0.625, 0.6875, 0.25, 0.3125, 0.25, 0.3125, 0.625, 0.5625, 0.4375, 0.4375, 0.4375, 0.4375, 0.625, 0.5625, 0.625, 0.4375, 0.4375, 0.3125, 0.4375, 0.3125, 0.625, 0.4375, 0.625, 0.4375, 0.25, 0.3125, 0.25, 0.3125, 0.4375, 0.4375, 0.4375, 0.6875, 0.4375, 0.5625, 0.4375, 0.5625, 0.625, 0.6875, 0.625, 0.5625, 0.375, 0.4375, 0.375, 0.4375, 0.5, 0.5625, 0.5, 0.4375, 0.375, 0.3125, 0.375, 0.3125, 0.5, 0.4375, 0.5, 0.5625, 0.25, 0.4375, 0.25, 0.4375, 0.375, 0.5625, 0.375, 0.4375, 0.25, 0.3125, 0.25, 0.3125, 0.375, 0.4375, 0.375])
me_cube_020.materials.append(mat_material_010)
me_cube_020.use_remesh_fix_poles = True
me_cube_020.use_remesh_preserve_attributes = False
me_cube_020.update()
me_cube_008 = bpy.data.meshes.new('Cube.008')
me_cube_008.from_pydata([(-1.6, -1.6, -1.6), (-1.6, -1.6, 0.0), (-1.6, 9.313e-10, -1.6), (-1.6, 9.313e-10, 0.0), (0.0, -1.6, -1.6), (0.0, -1.6, 0.0), (0.0, 9.313e-10, -1.6), (0.0, 9.313e-10, 0.0)], [], [(0, 1, 3, 2), (2, 3, 7, 6), (6, 7, 5, 4), (4, 5, 1, 0), (2, 6, 4, 0), (7, 3, 1, 5)])
_uv = me_cube_008.uv_layers.new(name='UVMap')
_uv.uv.foreach_set('vector', [0.375, 0.0, 0.625, 0.0, 0.625, 0.25, 0.375, 0.25, 0.375, 0.25, 0.625, 0.25, 0.625, 0.5, 0.375, 0.5, 0.375, 0.5, 0.625, 0.5, 0.625, 0.75, 0.375, 0.75, 0.375, 0.75, 0.625, 0.75, 0.625, 1.0, 0.375, 1.0, 0.125, 0.5, 0.375, 0.5, 0.375, 0.75, 0.125, 0.75, 0.625, 0.5, 0.875, 0.5, 0.875, 0.75, 0.625, 0.75])
me_cube_008.use_remesh_fix_poles = True
me_cube_008.use_remesh_preserve_attributes = False
me_cube_008.update()
me_cube_015 = bpy.data.meshes.new('Cube.015')
me_cube_015.from_pydata([(0.01874, 0.003513, -0.03747), (0.01874, 0.003513, 0.03747), (-0.01874, 0.003513, -0.03747), (-0.01874, 0.003513, 0.03747), (0.01874, -0.003513, -0.03747), (0.01874, -0.003513, 0.03747), (-0.01874, -0.003513, -0.03747), (-0.01874, -0.003513, 0.03747)], [], [(0, 1, 3, 2), (2, 3, 7, 6), (6, 7, 5, 4), (4, 5, 1, 0), (2, 6, 4, 0), (7, 3, 1, 5)])
_uv = me_cube_015.uv_layers.new(name='UVMap')
_uv.uv.foreach_set('vector', [0.0, 0.0, 0.0, 1.0, 1.0, 1.0, 1.0, 0.0, 1.0, 0.0, 1.0, 1.0, 0.8125, 1.0, 0.8125, 0.0, 1.0, 0.0, 1.0, 1.0, 0.0, 1.0, 0.0, 0.0, 0.1875, 0.0, 0.1875, 1.0, 0.0, 1.0, 0.0, 0.0, 0.0, 0.09375, 3.316e-08, 0.0, 1.0, 9.942e-08, 1.0, 0.09375, 0.0, 0.09375, 1.639e-08, 0.0, 1.0, 8.742e-08, 1.0, 0.09375])
me_cube_015.materials.append(mat_door)
me_cube_015.use_remesh_fix_poles = True
me_cube_015.use_remesh_preserve_attributes = False
me_cube_015.update()
me_cube_006 = bpy.data.meshes.new('Cube.006')
me_cube_006.from_pydata([(0.01874, 0.003513, -0.03747), (0.01874, 0.003513, 0.03747), (-0.01874, 0.003513, -0.03747), (-0.01874, 0.003513, 0.03747), (0.01874, -0.003513, -0.03747), (0.01874, -0.003513, 0.03747), (-0.01874, -0.003513, -0.03747), (-0.01874, -0.003513, 0.03747)], [], [(0, 1, 3, 2), (2, 3, 7, 6), (6, 7, 5, 4), (4, 5, 1, 0), (2, 6, 4, 0), (7, 3, 1, 5)])
_uv = me_cube_006.uv_layers.new(name='UVMap')
_uv.uv.foreach_set('vector', [0.0, 0.0, 0.0, 1.0, 1.0, 1.0, 1.0, 0.0, 1.0, 0.0, 1.0, 1.0, 0.8125, 1.0, 0.8125, 0.0, 1.0, 0.0, 1.0, 1.0, 0.0, 1.0, 0.0, 0.0, 0.1875, 0.0, 0.1875, 1.0, 0.0, 1.0, 0.0, 0.0, 0.0, 0.09375, 3.316e-08, 0.0, 1.0, 9.942e-08, 1.0, 0.09375, 0.0, 0.09375, 1.639e-08, 0.0, 1.0, 8.742e-08, 1.0, 0.09375])
me_cube_006.materials.append(mat_door)
me_cube_006.use_remesh_fix_poles = True
me_cube_006.use_remesh_preserve_attributes = False
me_cube_006.update()
me_cube_007 = bpy.data.meshes.new('Cube.007')
me_cube_007.from_pydata([(0.01874, 0.003513, -0.03747), (0.01874, 0.003513, 0.03747), (-0.01874, 0.003513, -0.03747), (-0.01874, 0.003513, 0.03747), (0.01874, -0.003513, -0.03747), (0.01874, -0.003513, 0.03747), (-0.01874, -0.003513, -0.03747), (-0.01874, -0.003513, 0.03747)], [], [(0, 1, 3, 2), (2, 3, 7, 6), (6, 7, 5, 4), (4, 5, 1, 0), (2, 6, 4, 0), (7, 3, 1, 5)])
_uv = me_cube_007.uv_layers.new(name='UVMap')
_uv.uv.foreach_set('vector', [0.0, 0.0, 0.0, 1.0, 1.0, 1.0, 1.0, 0.0, 1.0, 0.0, 1.0, 1.0, 0.8125, 1.0, 0.8125, 0.0, 1.0, 0.0, 1.0, 1.0, 0.0, 1.0, 0.0, 0.0, 0.1875, 0.0, 0.1875, 1.0, 0.0, 1.0, 0.0, 0.0, 0.0, 0.09375, 3.316e-08, 0.0, 1.0, 9.942e-08, 1.0, 0.09375, 0.0, 0.09375, 1.639e-08, 0.0, 1.0, 8.742e-08, 1.0, 0.09375])
me_cube_007.materials.append(mat_door)
me_cube_007.use_remesh_fix_poles = True
me_cube_007.use_remesh_preserve_attributes = False
me_cube_007.update()
me_cube_009 = bpy.data.meshes.new('Cube.009')
me_cube_009.from_pydata([(0.01874, 0.003513, -0.03747), (0.01874, 0.003513, 0.03747), (-0.01874, 0.003513, -0.03747), (-0.01874, 0.003513, 0.03747), (0.01874, -0.003513, -0.03747), (0.01874, -0.003513, 0.03747), (-0.01874, -0.003513, -0.03747), (-0.01874, -0.003513, 0.03747)], [], [(0, 1, 3, 2), (2, 3, 7, 6), (6, 7, 5, 4), (4, 5, 1, 0), (2, 6, 4, 0), (7, 3, 1, 5)])
_uv = me_cube_009.uv_layers.new(name='UVMap')
_uv.uv.foreach_set('vector', [0.0, 0.0, 0.0, 1.0, 1.0, 1.0, 1.0, 0.0, 1.0, 0.0, 1.0, 1.0, 0.8125, 1.0, 0.8125, 0.0, 1.0, 0.0, 1.0, 1.0, 0.0, 1.0, 0.0, 0.0, 0.1875, 0.0, 0.1875, 1.0, 0.0, 1.0, 0.0, 0.0, 0.0, 0.09375, 3.316e-08, 0.0, 1.0, 9.942e-08, 1.0, 0.09375, 0.0, 0.09375, 1.639e-08, 0.0, 1.0, 8.742e-08, 1.0, 0.09375])
me_cube_009.materials.append(mat_door_001)
me_cube_009.use_remesh_fix_poles = True
me_cube_009.use_remesh_preserve_attributes = False
me_cube_009.update()
me_cube_004 = bpy.data.meshes.new('Cube.004')
me_cube_004.from_pydata([(0.01874, -0.03396, -0.007026), (0.01874, 0.003513, -0.007026), (-0.01874, -0.03396, -0.007026), (-0.01874, 0.003513, -0.007026), (0.01874, -0.03396, -2.867e-08), (0.01874, 0.003513, -2.867e-08), (-0.01874, -0.03396, 2.721e-08), (-0.01874, 0.003513, 2.349e-08)], [], [(0, 1, 3, 2), (2, 3, 7, 6), (6, 7, 5, 4), (4, 5, 1, 0), (2, 6, 4, 0), (7, 3, 1, 5)])
_uv = me_cube_004.uv_layers.new(name='UVMap')
_uv.uv.foreach_set('vector', [0.0, 0.0, 0.0, 1.0, 1.0, 1.0, 1.0, 0.0, 1.0, 0.0, 1.0, 1.0, 0.8125, 1.0, 0.8125, 0.0, 1.0, 0.0, 1.0, 1.0, 0.0, 1.0, 0.0, 0.0, 0.1875, 0.0, 0.1875, 1.0, 0.0, 1.0, 0.0, 0.0, 0.0, 0.1875, 3.316e-08, 0.0, 1.0, 9.942e-08, 1.0, 0.1875, 0.0, 1.0, 0.0, 0.8125, 1.0, 0.8125, 1.0, 1.0])
me_cube_004.materials.append(mat_material)
me_cube_004.use_remesh_fix_poles = True
me_cube_004.use_remesh_preserve_attributes = False
me_cube_004.update()
me_cube_010 = bpy.data.meshes.new('Cube.010')
me_cube_010.from_pydata([(0.03747, -0.03747, -0.007026), (0.03747, -5.891e-08, -0.007026), (-6.147e-08, -0.03747, -0.007026), (-1.863e-09, 6.985e-10, -0.007026), (0.03747, -0.03747, -2.867e-08), (0.03747, -5.891e-08, -2.867e-08), (-5.029e-08, -0.03747, 2.721e-08), (9.313e-09, 6.985e-10, 2.349e-08)], [], [(0, 1, 3, 2), (2, 3, 7, 6), (6, 7, 5, 4), (4, 5, 1, 0), (2, 6, 4, 0), (7, 3, 1, 5)])
_uv = me_cube_010.uv_layers.new(name='UVMap')
_uv.uv.foreach_set('vector', [0.0, 0.0, 0.0, 1.0, 1.0, 1.0, 1.0, 0.0, 1.0, 0.0, 1.0, 1.0, 0.8125, 1.0, 0.8125, 0.0, 1.0, 0.0, 1.0, 1.0, 0.0, 1.0, 0.0, 0.0, 0.1875, 0.0, 0.1875, 1.0, 0.0, 1.0, 0.0, 0.0, 0.0, 0.1875, 3.316e-08, 0.0, 1.0, 9.942e-08, 1.0, 0.1875, 0.0, 1.0, 0.0, 0.8125, 1.0, 0.8125, 1.0, 1.0])
me_cube_010.materials.append(mat_material_002)
me_cube_010.use_remesh_fix_poles = True
me_cube_010.use_remesh_preserve_attributes = False
me_cube_010.update()
me_cube_011 = bpy.data.meshes.new('Cube.011')
me_cube_011.from_pydata([(0.03747, -0.03279, -0.007026), (0.03747, -0.004684, -0.007026), (0.03279, -0.03279, -0.007026), (0.03279, -0.004684, -0.007026), (0.03747, -0.03279, -0.002342), (0.03747, -0.004684, -0.002342), (0.03279, -0.03279, -0.002342), (0.03279, -0.004684, -0.002342), (0.03279, -0.01405, -0.007026), (0.03279, -0.007026, -0.007026), (0.02576, -0.007026, -0.007026), (0.03279, -0.01405, -0.002342), (0.03279, -0.007026, -0.002342), (0.02576, -0.01405, -0.002342), (0.02576, -0.007026, -0.002342), (0.03279, -0.03045, -0.007026), (0.03279, -0.02342, -0.007026), (0.02576, -0.03045, -0.007026), (0.03279, -0.03045, -0.002342), (0.03279, -0.02342, -0.002342), (0.02576, -0.03045, -0.002342), (0.02576, -0.02342, -0.007026), (0.02576, -0.01405, -0.007026), (0.02576, -0.02342, -0.002342), (0.02576, -0.007026, -0.007026), (0.02576, -0.007026, -0.002342), (0.02576, -0.03045, -0.007026), (0.02576, -0.03045, -0.002342), (0.01874, -0.007026, -0.007026), (0.01874, -0.01405, -0.002342), (0.01874, -0.007026, -0.002342), (0.01874, -0.03044, -0.007026), (0.01874, -0.03044, -0.002342), (0.01874, -0.02342, -0.007026), (0.01874, -0.01405, -0.007026), (0.01874, -0.02342, -0.002342), (-3.03e-07, -0.03279, -0.002342), (-2.583e-07, -0.004684, -0.002342), (0.004684, -0.03279, -0.002342), (0.004684, -0.004684, -0.002342), (-3.179e-07, -0.03279, -0.007026), (-2.732e-07, -0.004684, -0.007026), (0.004684, -0.03279, -0.007026), (0.004684, -0.004684, -0.007026), (0.004684, -0.01405, -0.002342), (0.004684, -0.007026, -0.002342), (0.01171, -0.007026, -0.002342), (0.004684, -0.01405, -0.007026), (0.004684, -0.007026, -0.007026), (0.01171, -0.01405, -0.007026), (0.01171, -0.007026, -0.007026), (0.004684, -0.03044, -0.002342), (0.004684, -0.02342, -0.002342), (0.01171, -0.03044, -0.002342), (0.004684, -0.03044, -0.007026), (0.004684, -0.02342, -0.007026), (0.01171, -0.03044, -0.007026), (0.01171, -0.02342, -0.002342), (0.01171, -0.01405, -0.002342), (0.01171, -0.02342, -0.007026), (0.01171, -0.007026, -0.002342), (0.01171, -0.007026, -0.007026), (0.01171, -0.03044, -0.002342), (0.01171, -0.03044, -0.007026), (0.01874, -0.007026, -0.002342), (0.01874, -0.01405, -0.007026), (0.01874, -0.007026, -0.007026), (0.01874, -0.03044, -0.002342), (0.01874, -0.03044, -0.007026), (0.01874, -0.02342, -0.002342), (0.01874, -0.01405, -0.002342), (0.01874, -0.02342, -0.007026)], [], [(0, 1, 3, 2), (2, 3, 7, 6), (6, 7, 5, 4), (4, 5, 1, 0), (2, 6, 4, 0), (7, 3, 1, 5), (23, 19, 18, 27, 20), (11, 12, 9, 8), (22, 13, 11, 8), (24, 10, 22, 8, 9), (27, 18, 15, 26, 17, 20), (18, 19, 16, 15), (23, 21, 16, 19), (23, 13, 22, 21), (25, 12, 11, 13, 14), (24, 9, 12, 25, 14, 10), (21, 17, 26, 15, 16), (17, 21, 33, 31), (21, 22, 34, 33), (10, 14, 30, 28), (14, 13, 29, 30), (23, 20, 32, 35), (20, 17, 31, 32), (13, 23, 35, 29), (22, 10, 28, 34), (29, 35, 33), (33, 32, 31), (32, 33, 35), (33, 34, 29), (34, 28, 29), (28, 30, 29), (36, 37, 39, 38), (38, 39, 43, 42), (42, 43, 41, 40), (40, 41, 37, 36), (38, 42, 40, 36), (43, 39, 37, 41), (59, 55, 54, 63, 56), (47, 48, 45, 44), (58, 49, 47, 44), (60, 46, 58, 44, 45), (63, 54, 51, 62, 53, 56), (54, 55, 52, 51), (59, 57, 52, 55), (59, 49, 58, 57), (61, 48, 47, 49, 50), (60, 45, 48, 61, 50, 46), (57, 53, 62, 51, 52), (53, 57, 69, 67), (57, 58, 70, 69), (46, 50, 66, 64), (50, 49, 65, 66), (59, 56, 68, 71), (56, 53, 67, 68), (49, 59, 71, 65), (58, 46, 64, 70), (65, 71, 69), (69, 68, 67), (68, 69, 71), (69, 70, 65), (70, 64, 65), (64, 66, 65)])
_uv = me_cube_011.uv_layers.new(name='UVMap')
_uv.uv.foreach_set('vector', [0.0, 0.125, 0.0, 0.875, 0.125, 0.875, 0.125, 0.125, 0.125, 0.125, 0.125, 0.875, 0.0, 0.875, 0.0, 0.125, 0.0, 0.875, 0.0, 0.125, 0.125, 0.125, 0.125, 0.875, 0.125, 0.125, 0.125, 0.875, 0.0, 0.875, 0.0, 0.125, 0.0, 1.0, 0.0, 0.875, 0.125, 0.875, 0.125, 1.0, 0.125, 1.0, 0.0, 1.0, 0.0, 0.875, 0.125, 0.875, 0.5, 0.375, 0.3125, 0.375, 0.3125, 0.1875, 0.5, 0.1875, 0.5, 0.1875, 0.1875, 0.0, 0.1875, 1.0, 0.0, 1.0, 0.0, 0.0, 0.8125, 0.125, 0.8125, 0.0, 1.0, 9.942e-08, 1.0, 0.125, 0.5, 0.8125, 0.5, 0.8125, 0.5, 0.625, 0.3125, 0.625, 0.3125, 0.8125, 0.5, 0.8125, 0.3125, 0.8125, 0.3125, 0.6875, 0.5, 0.6875, 0.5, 0.6875, 0.5, 0.8125, 0.1875, 0.0, 0.1875, 1.0, 0.0, 1.0, 0.0, 0.0, 0.375, 0.625, 0.375, 0.5, 0.5625, 0.5, 0.5625, 0.625, 0.125, 0.0, 0.125, 0.25, 0.0, 0.25, 0.0, 0.0, 0.5, 0.8125, 0.3125, 0.8125, 0.3125, 0.625, 0.5, 0.625, 0.5, 0.8125, 0.5, 0.6875, 0.3125, 0.6875, 0.3125, 0.8125, 0.5, 0.8125, 0.5, 0.8125, 0.5, 0.6875, 0.5, 0.375, 0.5, 0.1875, 0.5, 0.1875, 0.3125, 0.1875, 0.3125, 0.375, 0.5, 0.1875, 0.5, 0.375, 0.6875, 0.375, 0.6875, 0.1875, 0.5, 0.375, 0.5, 0.625, 0.6875, 0.625, 0.6875, 0.375, 0.5, 0.6875, 0.5, 0.8125, 0.6875, 0.8125, 0.6875, 0.6875, 0.5, 0.8125, 0.5, 0.625, 0.6875, 0.625, 0.6875, 0.8125, 0.5, 0.375, 0.5, 0.1875, 0.6875, 0.1875, 0.6875, 0.375, 0.5, 0.8125, 0.5, 0.6875, 0.6875, 0.6875, 0.6875, 0.8125, 0.5, 0.625, 0.5, 0.375, 0.6875, 0.375, 0.6875, 0.625, 0.5, 0.625, 0.5, 0.8125, 0.6875, 0.8125, 0.6875, 0.625, 0.5, 0.4375, 0.5, 0.6875, 0.375, 0.6875, 0.375, 0.6875, 0.5, 0.875, 0.375, 0.875, 0.5, 0.875, 0.375, 0.6875, 0.5, 0.6875, 0.375, 0.6875, 0.375, 0.4375, 0.5, 0.4375, 0.375, 0.4375, 0.375, 0.25, 0.5, 0.4375, 0.375, 0.25, 0.5, 0.25, 0.5, 0.4375, 0.0, 0.125, 0.0, 0.875, 0.125, 0.875, 0.125, 0.125, 0.125, 0.125, 0.125, 0.875, 0.0, 0.875, 0.0, 0.125, 0.0, 0.875, 0.0, 0.125, 0.125, 0.125, 0.125, 0.875, 0.125, 0.125, 0.125, 0.875, 0.0, 0.875, 0.0, 0.125, 0.0, 1.0, 0.0, 0.875, 0.125, 0.875, 0.125, 1.0, 0.125, 1.0, 0.0, 1.0, 0.0, 0.875, 0.125, 0.875, 0.5, 0.375, 0.3125, 0.375, 0.3125, 0.1875, 0.5, 0.1875, 0.5, 0.1875, 0.1875, 0.0, 0.1875, 1.0, 0.0, 1.0, 0.0, 0.0, 0.8125, 0.125, 0.8125, 0.0, 1.0, 9.942e-08, 1.0, 0.125, 0.5, 0.8125, 0.5, 0.8125, 0.5, 0.625, 0.3125, 0.625, 0.3125, 0.8125, 0.5, 0.8125, 0.3125, 0.8125, 0.3125, 0.6875, 0.5, 0.6875, 0.5, 0.6875, 0.5, 0.8125, 0.1875, 0.0, 0.1875, 1.0, 0.0, 1.0, 0.0, 0.0, 0.375, 0.625, 0.375, 0.5, 0.5625, 0.5, 0.5625, 0.625, 0.125, 0.0, 0.125, 0.25, 0.0, 0.25, 0.0, 0.0, 0.5, 0.8125, 0.3125, 0.8125, 0.3125, 0.625, 0.5, 0.625, 0.5, 0.8125, 0.5, 0.6875, 0.3125, 0.6875, 0.3125, 0.8125, 0.5, 0.8125, 0.5, 0.8125, 0.5, 0.6875, 0.5, 0.375, 0.5, 0.1875, 0.5, 0.1875, 0.3125, 0.1875, 0.3125, 0.375, 0.5, 0.1875, 0.5, 0.375, 0.6875, 0.375, 0.6875, 0.1875, 0.5, 0.375, 0.5, 0.625, 0.6875, 0.625, 0.6875, 0.375, 0.5, 0.6875, 0.5, 0.8125, 0.6875, 0.8125, 0.6875, 0.6875, 0.5, 0.8125, 0.5, 0.625, 0.6875, 0.625, 0.6875, 0.8125, 0.5, 0.375, 0.5, 0.1875, 0.6875, 0.1875, 0.6875, 0.375, 0.5, 0.8125, 0.5, 0.6875, 0.6875, 0.6875, 0.6875, 0.8125, 0.5, 0.625, 0.5, 0.375, 0.6875, 0.375, 0.6875, 0.625, 0.5, 0.625, 0.5, 0.8125, 0.6875, 0.8125, 0.6875, 0.625, 0.5, 0.4375, 0.5, 0.6875, 0.375, 0.6875, 0.375, 0.6875, 0.5, 0.875, 0.375, 0.875, 0.5, 0.875, 0.375, 0.6875, 0.5, 0.6875, 0.375, 0.6875, 0.375, 0.4375, 0.5, 0.4375, 0.375, 0.4375, 0.375, 0.25, 0.5, 0.4375, 0.375, 0.25, 0.5, 0.25, 0.5, 0.4375])
me_cube_011.materials.append(mat_material_006)
me_cube_011.use_remesh_fix_poles = True
me_cube_011.use_remesh_preserve_attributes = False
me_cube_011.update()
me_cube_012 = bpy.data.meshes.new('Cube.012')
me_cube_012.from_pydata([(0.03747, -0.03279, -0.007026), (0.03747, -0.004684, -0.007026), (0.03279, -0.03279, -0.007026), (0.03279, -0.004684, -0.007026), (0.03747, -0.03279, -0.002342), (0.03747, -0.004684, -0.002342), (0.03279, -0.03279, -0.002342), (0.03279, -0.004684, -0.002342), (0.03279, -0.01405, -0.002342), (0.03279, -0.007026, -0.002342), (0.03279, -0.007026, 0.004684), (0.03747, -0.01405, -0.002342), (0.03747, -0.007026, -0.002342), (0.03747, -0.01405, 0.004684), (0.03747, -0.007026, 0.004684), (0.03279, -0.03045, -0.002342), (0.03279, -0.02342, -0.002342), (0.03279, -0.03045, 0.004684), (0.03747, -0.03045, -0.002342), (0.03747, -0.02342, -0.002342), (0.03747, -0.03045, 0.004684), (0.03279, -0.02342, 0.004684), (0.03279, -0.01405, 0.004684), (0.03747, -0.02342, 0.004684), (0.03279, -0.007026, 0.004684), (0.03747, -0.007026, 0.004684), (0.03279, -0.03045, 0.004684), (0.03747, -0.03045, 0.004684), (0.03279, -0.007026, 0.01171), (0.03747, -0.01405, 0.01171), (0.03747, -0.007026, 0.01171), (0.03279, -0.03045, 0.01171), (0.03747, -0.03045, 0.01171), (0.03279, -0.02342, 0.01171), (0.03279, -0.01405, 0.01171), (0.03747, -0.02342, 0.01171), (-3.03e-07, -0.03279, -0.002342), (-2.583e-07, -0.004684, -0.002342), (0.004684, -0.03279, -0.002342), (0.004684, -0.004684, -0.002342), (-3.179e-07, -0.03279, -0.007026), (-2.732e-07, -0.004684, -0.007026), (0.004684, -0.03279, -0.007026), (0.004684, -0.004684, -0.007026), (-5.029e-08, -0.01405, -0.002342), (-3.818e-08, -0.007026, -0.002342), (2.235e-08, -0.007026, 0.004684), (0.004684, -0.01405, -0.002342), (0.004684, -0.007026, -0.002342), (0.004684, -0.01405, 0.004684), (0.004684, -0.007026, 0.004684), (-8.009e-08, -0.03044, -0.002342), (-6.799e-08, -0.02342, -0.002342), (-1.956e-08, -0.03044, 0.004684), (0.004684, -0.03044, -0.002342), (0.004684, -0.02342, -0.002342), (0.004684, -0.03044, 0.004684), (-3.632e-08, -0.02342, 0.004684), (-1.956e-08, -0.01405, 0.004684), (0.004684, -0.02342, 0.004684), (-7.451e-09, -0.007026, 0.004684), (0.004684, -0.007026, 0.004684), (-4.936e-08, -0.03044, 0.004684), (0.004684, -0.03044, 0.004684), (2.049e-08, -0.007026, 0.01171), (0.004684, -0.01405, 0.01171), (0.004684, -0.007026, 0.01171), (-2.142e-08, -0.03044, 0.01171), (0.004684, -0.03044, 0.01171), (-3.912e-08, -0.02342, 0.01171), (-2.328e-08, -0.01405, 0.01171), (0.004684, -0.02342, 0.01171)], [], [(0, 1, 3, 2), (2, 3, 7, 6), (6, 7, 5, 4), (4, 5, 1, 0), (2, 6, 4, 0), (7, 3, 1, 5), (23, 19, 18, 27, 20), (11, 12, 9, 8), (22, 13, 11, 8), (24, 10, 22, 8, 9), (27, 18, 15, 26, 17, 20), (18, 19, 16, 15), (23, 21, 16, 19), (23, 13, 22, 21), (25, 12, 11, 13, 14), (24, 9, 12, 25, 14, 10), (21, 17, 26, 15, 16), (17, 21, 33, 31), (21, 22, 34, 33), (10, 14, 30, 28), (14, 13, 29, 30), (23, 20, 32, 35), (20, 17, 31, 32), (13, 23, 35, 29), (22, 10, 28, 34), (29, 35, 33), (33, 32, 31), (32, 33, 35), (33, 34, 29), (34, 28, 29), (28, 30, 29), (36, 37, 39, 38), (38, 39, 43, 42), (42, 43, 41, 40), (40, 41, 37, 36), (38, 42, 40, 36), (43, 39, 37, 41), (59, 55, 54, 63, 56), (47, 48, 45, 44), (58, 49, 47, 44), (60, 46, 58, 44, 45), (63, 54, 51, 62, 53, 56), (54, 55, 52, 51), (59, 57, 52, 55), (59, 49, 58, 57), (61, 48, 47, 49, 50), (60, 45, 48, 61, 50, 46), (57, 53, 62, 51, 52), (53, 57, 69, 67), (57, 58, 70, 69), (46, 50, 66, 64), (50, 49, 65, 66), (59, 56, 68, 71), (56, 53, 67, 68), (49, 59, 71, 65), (58, 46, 64, 70), (65, 71, 69), (69, 68, 67), (68, 69, 71), (69, 70, 65), (70, 64, 65), (64, 66, 65)])
_uv = me_cube_012.uv_layers.new(name='UVMap')
_uv.uv.foreach_set('vector', [0.0, 0.125, 0.0, 0.875, 0.125, 0.875, 0.125, 0.125, 0.125, 0.125, 0.125, 0.875, 0.0, 0.875, 0.0, 0.125, 0.0, 0.875, 0.0, 0.125, 0.125, 0.125, 0.125, 0.875, 0.125, 0.125, 0.125, 0.875, 0.0, 0.875, 0.0, 0.125, 0.0, 1.0, 0.0, 0.875, 0.125, 0.875, 0.125, 1.0, 0.125, 1.0, 0.0, 1.0, 0.0, 0.875, 0.125, 0.875, 0.5, 0.375, 0.3125, 0.375, 0.3125, 0.1875, 0.5, 0.1875, 0.5, 0.1875, 0.1875, 0.0, 0.1875, 1.0, 0.0, 1.0, 0.0, 0.0, 0.8125, 0.125, 0.8125, 0.0, 1.0, 9.942e-08, 1.0, 0.125, 0.5, 0.8125, 0.5, 0.8125, 0.5, 0.625, 0.3125, 0.625, 0.3125, 0.8125, 0.5, 0.8125, 0.3125, 0.8125, 0.3125, 0.6875, 0.5, 0.6875, 0.5, 0.6875, 0.5, 0.8125, 0.1875, 0.0, 0.1875, 1.0, 0.0, 1.0, 0.0, 0.0, 0.375, 0.625, 0.375, 0.5, 0.5625, 0.5, 0.5625, 0.625, 0.125, 0.0, 0.125, 0.25, 0.0, 0.25, 0.0, 0.0, 0.5, 0.8125, 0.3125, 0.8125, 0.3125, 0.625, 0.5, 0.625, 0.5, 0.8125, 0.5, 0.6875, 0.3125, 0.6875, 0.3125, 0.8125, 0.5, 0.8125, 0.5, 0.8125, 0.5, 0.6875, 0.5, 0.375, 0.5, 0.1875, 0.5, 0.1875, 0.3125, 0.1875, 0.3125, 0.375, 0.5, 0.1875, 0.5, 0.375, 0.6875, 0.375, 0.6875, 0.1875, 0.5, 0.375, 0.5, 0.625, 0.6875, 0.625, 0.6875, 0.375, 0.5, 0.6875, 0.5, 0.8125, 0.6875, 0.8125, 0.6875, 0.6875, 0.5, 0.8125, 0.5, 0.625, 0.6875, 0.625, 0.6875, 0.8125, 0.5, 0.375, 0.5, 0.1875, 0.6875, 0.1875, 0.6875, 0.375, 0.5, 0.8125, 0.5, 0.6875, 0.6875, 0.6875, 0.6875, 0.8125, 0.5, 0.625, 0.5, 0.375, 0.6875, 0.375, 0.6875, 0.625, 0.5, 0.625, 0.5, 0.8125, 0.6875, 0.8125, 0.6875, 0.625, 0.5, 0.4375, 0.5, 0.6875, 0.375, 0.6875, 0.375, 0.6875, 0.5, 0.875, 0.375, 0.875, 0.5, 0.875, 0.375, 0.6875, 0.5, 0.6875, 0.375, 0.6875, 0.375, 0.4375, 0.5, 0.4375, 0.375, 0.4375, 0.375, 0.25, 0.5, 0.4375, 0.375, 0.25, 0.5, 0.25, 0.5, 0.4375, 0.0, 0.125, 0.0, 0.875, 0.125, 0.875, 0.125, 0.125, 0.125, 0.125, 0.125, 0.875, 0.0, 0.875, 0.0, 0.125, 0.0, 0.875, 0.0, 0.125, 0.125, 0.125, 0.125, 0.875, 0.125, 0.125, 0.125, 0.875, 0.0, 0.875, 0.0, 0.125, 0.0, 1.0, 0.0, 0.875, 0.125, 0.875, 0.125, 1.0, 0.125, 1.0, 0.0, 1.0, 0.0, 0.875, 0.125, 0.875, 0.5, 0.375, 0.3125, 0.375, 0.3125, 0.1875, 0.5, 0.1875, 0.5, 0.1875, 0.1875, 0.0, 0.1875, 1.0, 0.0, 1.0, 0.0, 0.0, 0.8125, 0.125, 0.8125, 0.0, 1.0, 9.942e-08, 1.0, 0.125, 0.5, 0.8125, 0.5, 0.8125, 0.5, 0.625, 0.3125, 0.625, 0.3125, 0.8125, 0.5, 0.8125, 0.3125, 0.8125, 0.3125, 0.6875, 0.5, 0.6875, 0.5, 0.6875, 0.5, 0.8125, 0.1875, 0.0, 0.1875, 1.0, 0.0, 1.0, 0.0, 0.0, 0.375, 0.625, 0.375, 0.5, 0.5625, 0.5, 0.5625, 0.625, 0.125, 0.0, 0.125, 0.25, 0.0, 0.25, 0.0, 0.0, 0.5, 0.8125, 0.3125, 0.8125, 0.3125, 0.625, 0.5, 0.625, 0.5, 0.8125, 0.5, 0.6875, 0.3125, 0.6875, 0.3125, 0.8125, 0.5, 0.8125, 0.5, 0.8125, 0.5, 0.6875, 0.5, 0.375, 0.5, 0.1875, 0.5, 0.1875, 0.3125, 0.1875, 0.3125, 0.375, 0.5, 0.1875, 0.5, 0.375, 0.6875, 0.375, 0.6875, 0.1875, 0.5, 0.375, 0.5, 0.625, 0.6875, 0.625, 0.6875, 0.375, 0.5, 0.6875, 0.5, 0.8125, 0.6875, 0.8125, 0.6875, 0.6875, 0.5, 0.8125, 0.5, 0.625, 0.6875, 0.625, 0.6875, 0.8125, 0.5, 0.375, 0.5, 0.1875, 0.6875, 0.1875, 0.6875, 0.375, 0.5, 0.8125, 0.5, 0.6875, 0.6875, 0.6875, 0.6875, 0.8125, 0.5, 0.625, 0.5, 0.375, 0.6875, 0.375, 0.6875, 0.625, 0.5, 0.625, 0.5, 0.8125, 0.6875, 0.8125, 0.6875, 0.625, 0.5, 0.4375, 0.5, 0.6875, 0.375, 0.6875, 0.375, 0.6875, 0.5, 0.875, 0.375, 0.875, 0.5, 0.875, 0.375, 0.6875, 0.5, 0.6875, 0.375, 0.6875, 0.375, 0.4375, 0.5, 0.4375, 0.375, 0.4375, 0.375, 0.25, 0.5, 0.4375, 0.375, 0.25, 0.5, 0.25, 0.5, 0.4375])
me_cube_012.materials.append(mat_material_007)
me_cube_012.use_remesh_fix_poles = True
me_cube_012.use_remesh_preserve_attributes = False
me_cube_012.update()
me_cube_013 = bpy.data.meshes.new('Cube.013')
me_cube_013.from_pydata([(-0.8, 0.1, 0.09492), (-0.8, 0.1, -0.1051), (-0.8, -0.1, 0.09492), (-0.8, -0.1, -0.1051), (0.8, 5.96e-08, -3.2), (-0.8, -5.96e-08, -3.2), (0.8, 1.192e-07, -0.1051), (-0.8, 0.0, -0.1051), (0.8, -0.1, -0.1051), (0.8, -0.1, 0.09492), (0.8, 0.1, -0.1051), (0.8, 0.1, 0.09492), (0.8, 5.96e-08, -3.2), (-0.8, -5.96e-08, -3.2), (0.8, 1.192e-07, -0.1051), (-0.8, 0.0, -0.1051)], [], [(1, 3, 8, 10), (7, 6, 4, 5), (8, 3, 2, 9), (10, 8, 9, 11), (1, 10, 11, 0), (3, 1, 0, 2), (11, 9, 2, 0), (15, 13, 12, 14)])
_uv = me_cube_013.uv_layers.new(name='UVMap')
_uv.uv.foreach_set('vector', [0.9375, 0.1176, 0.9375, 0.05882, 0.0, 0.05882, 0.0, 0.1176, 0.9375, 1.0, 0.0, 1.0, 0.0, 0.1471, 0.9375, 0.1471, 0.0, 0.1176, 0.9375, 0.1176, 0.9375, 0.05882, 0.0, 0.05882, 1.0, 0.05882, 1.0, 0.0, 0.875, 0.0, 0.875, 0.05882, 0.0, 0.05882, 0.9375, 0.05882, 0.9375, 0.0, 0.0, 0.0, 1.0, 0.05882, 1.0, 0.0, 0.875, 0.0, 0.875, 0.05882, 0.9375, 0.0, 0.9375, 0.05882, 0.0, 0.05882, 0.0, 0.0, 0.9375, 1.0, 0.9375, 0.1471, 0.0, 0.1471, 0.0, 1.0])
me_cube_013.materials.append(mat_material_009)
me_cube_013.use_remesh_fix_poles = True
me_cube_013.use_remesh_preserve_attributes = False
me_cube_013.update()
me_cube_005 = bpy.data.meshes.new('Cube.005')
me_cube_005.from_pydata([(-0.7936, -2.403, -1.1), (-0.7936, -2.403, -0.4), (-0.7936, 0.7967, -1.1), (-0.7936, 0.7967, -0.4), (0.8064, -2.403, -1.1), (0.8064, -2.403, -0.4), (0.8064, 0.7967, -1.1), (0.8064, 0.7967, -0.4), (-0.7936, -0.8033, -1.1), (-0.7936, -0.8033, -0.4), (0.8064, -0.8033, -1.1), (0.8064, -0.8033, -0.4), (-0.7936, -2.403, -1.1), (-0.4936, -2.403, -1.1), (-0.7936, -2.103, -1.1), (-0.4936, -2.103, -1.1), (-0.7936, -2.103, -1.5), (-0.7936, -2.403, -1.5), (-0.4936, -2.403, -1.5), (-0.4936, -2.103, -1.5), (0.8064, -2.403, -1.1), (0.8064, -2.103, -1.1), (0.5064, -2.403, -1.1), (0.5064, -2.103, -1.1), (0.5064, -2.403, -1.5), (0.8064, -2.403, -1.5), (0.8064, -2.103, -1.5), (0.5064, -2.103, -1.5), (-0.4936, 0.4967, -1.1), (-0.4936, 0.7967, -1.1), (-0.7936, 0.4967, -1.1), (-0.7936, 0.7967, -1.1), (-0.7936, 0.4967, -1.5), (-0.4936, 0.4967, -1.5), (-0.4936, 0.7967, -1.5), (-0.7936, 0.7967, -1.5), (0.8064, 0.7967, -1.1), (0.5064, 0.7967, -1.1), (0.8064, 0.4967, -1.1), (0.5064, 0.4967, -1.1), (0.8064, 0.4967, -1.5), (0.8064, 0.7967, -1.5), (0.5064, 0.7967, -1.5), (0.5064, 0.4967, -1.5)], [], [(8, 2, 3, 9), (2, 6, 7, 3), (10, 4, 5, 11), (4, 0, 1, 5), (8, 0, 4, 10), (11, 5, 1, 9), (7, 11, 9, 3), (2, 8, 10, 6), (6, 10, 11, 7), (0, 8, 9, 1), (16, 17, 18, 19), (15, 19, 18, 13), (12, 17, 16, 14), (14, 16, 19, 15), (13, 18, 17, 12), (24, 25, 26, 27), (23, 27, 26, 21), (20, 25, 24, 22), (22, 24, 27, 23), (21, 26, 25, 20), (32, 33, 34, 35), (31, 35, 34, 29), (28, 33, 32, 30), (30, 32, 35, 31), (29, 34, 33, 28), (40, 41, 42, 43), (39, 43, 42, 37), (36, 41, 40, 38), (38, 40, 43, 39), (37, 42, 41, 36)])
_uv = me_cube_005.uv_layers.new(name='UVMap')
_uv.uv.foreach_set('vector', [0.4375, 0.6562, 0.4375, 0.9062, 0.3438, 0.9062, 0.3438, 0.6562, 0.09375, 1.0, 0.3438, 1.0, 0.3438, 0.9062, 0.09375, 0.9062, 0.3438, 0.6562, 0.5938, 0.6562, 0.5938, 0.5625, 0.3438, 0.5625, 0.0, 0.3125, 0.0, 0.5625, 0.09375, 0.5625, 0.09375, 0.3125, 0.4062, 0.9062, 0.6875, 0.9062, 0.6875, 0.6562, 0.4062, 0.6562, 0.09375, 0.3125, 0.09375, 0.5625, 0.3438, 0.5625, 0.3438, 0.3125, 0.3438, 0.9062, 0.3438, 0.6562, 0.09375, 0.6562, 0.09375, 0.9062, 0.6875, 0.3125, 0.4062, 0.3125, 0.4062, 0.5625, 0.6875, 0.5625, 0.0, 0.9062, 0.0, 0.6562, 0.09375, 0.6562, 0.09375, 0.9062, 0.3438, 0.6562, 0.5938, 0.6562, 0.5938, 0.5625, 0.3438, 0.5625, 0.8281, 1.0, 0.875, 1.0, 0.875, 0.9531, 0.8281, 0.9531, 0.7812, 0.9531, 0.8438, 0.9531, 0.8438, 0.9062, 0.7812, 0.9062, 0.7812, 0.7656, 0.8438, 0.7656, 0.8438, 0.7188, 0.7812, 0.7188, 0.7812, 0.6719, 0.8438, 0.6719, 0.8438, 0.625, 0.7812, 0.625, 0.7812, 0.8594, 0.8438, 0.8594, 0.8438, 0.8125, 0.7812, 0.8125, 0.8281, 1.0, 0.875, 1.0, 0.875, 0.9531, 0.8281, 0.9531, 0.7812, 0.9531, 0.8438, 0.9531, 0.8438, 0.9062, 0.7812, 0.9062, 0.7812, 0.7656, 0.8438, 0.7656, 0.8438, 0.7188, 0.7812, 0.7188, 0.7812, 0.6719, 0.8438, 0.6719, 0.8438, 0.625, 0.7812, 0.625, 0.7812, 0.8594, 0.8438, 0.8594, 0.8438, 0.8125, 0.7812, 0.8125, 0.8281, 1.0, 0.875, 1.0, 0.875, 0.9531, 0.8281, 0.9531, 0.7812, 0.9531, 0.8438, 0.9531, 0.8438, 0.9062, 0.7812, 0.9062, 0.7812, 0.7656, 0.8438, 0.7656, 0.8438, 0.7188, 0.7812, 0.7188, 0.7812, 0.6719, 0.8438, 0.6719, 0.8438, 0.625, 0.7812, 0.625, 0.7812, 0.8594, 0.8438, 0.8594, 0.8438, 0.8125, 0.7812, 0.8125, 0.8281, 1.0, 0.875, 1.0, 0.875, 0.9531, 0.8281, 0.9531, 0.7812, 0.9531, 0.8438, 0.9531, 0.8438, 0.9062, 0.7812, 0.9062, 0.7812, 0.7656, 0.8438, 0.7656, 0.8438, 0.7188, 0.7812, 0.7188, 0.7812, 0.6719, 0.8438, 0.6719, 0.8438, 0.625, 0.7812, 0.625, 0.7812, 0.8594, 0.8438, 0.8594, 0.8438, 0.8125, 0.7812, 0.8125])
me_cube_005.materials.append(mat_material_002)
me_cube_005.use_remesh_fix_poles = True
me_cube_005.use_remesh_preserve_attributes = False
me_cube_005.update()
me_cube_017 = bpy.data.meshes.new('Cube.017')
me_cube_017.from_pydata([(-0.75, 1.25, 0.003099), (-0.75, 1.25, 0.3441), (0.75, 1.25, 0.003099), (0.75, 1.25, 0.3441), (-0.75, -1.25, 0.003099), (-0.75, -1.25, 0.3441), (0.75, -1.25, 0.003099), (0.75, -1.25, 0.3441), (0.75, 1.25, 0.3441), (0.75, 1.25, 0.9441), (0.95, 1.25, 0.3441), (0.95, 1.25, 0.9441), (0.75, -1.25, 0.3441), (0.75, -1.25, 0.9441), (0.95, -1.25, 0.3441), (0.95, -1.25, 0.9441), (-0.75, -1.25, 0.3441), (-0.75, -1.25, 0.9441), (-0.95, -1.25, 0.3441), (-0.95, -1.25, 0.9441), (-0.75, 1.25, 0.3441), (-0.75, 1.25, 0.9441), (-0.95, 1.25, 0.3441), (-0.95, 1.25, 0.9441), (0.75, -1.25, 0.3441), (0.75, -1.25, 0.9441), (0.75, -1.45, 0.3441), (0.75, -1.45, 0.9441), (-0.75, -1.25, 0.3441), (-0.75, -1.25, 0.9441), (-0.75, -1.45, 0.3441), (-0.75, -1.45, 0.9441), (0.75, 1.45, 0.3441), (0.75, 1.45, 0.9441), (0.75, 1.25, 0.3441), (0.75, 1.25, 0.9441), (-0.75, 1.45, 0.3441), (-0.75, 1.45, 0.9441), (-0.75, 1.25, 0.3441), (-0.75, 1.25, 0.9441)], [], [(0, 2, 3, 1), (2, 6, 7, 3), (6, 4, 5, 7), (4, 0, 1, 5), (2, 0, 4, 6), (7, 5, 1, 3), (8, 10, 11, 9), (10, 14, 15, 11), (14, 12, 13, 15), (12, 8, 9, 13), (10, 8, 12, 14), (15, 13, 9, 11), (16, 18, 19, 17), (18, 22, 23, 19), (22, 20, 21, 23), (20, 16, 17, 21), (18, 16, 20, 22), (23, 21, 17, 19), (24, 26, 27, 25), (26, 30, 31, 27), (30, 28, 29, 31), (28, 24, 25, 29), (26, 24, 28, 30), (31, 29, 25, 27), (32, 34, 35, 33), (34, 38, 39, 35), (38, 36, 37, 39), (36, 32, 33, 37), (34, 32, 36, 38), (39, 37, 33, 35)])
_uv = me_cube_017.uv_layers.new(name='UVMap')
_uv.uv.foreach_set('vector', [0.2891, 0.9375, 0.2891, 0.7031, 0.2656, 0.7031, 0.2656, 0.9375, 0.625, 0.6094, 0.625, 1.0, 0.6562, 1.0, 0.6562, 0.6094, 0.4844, 0.9375, 0.4844, 0.7031, 0.4609, 0.7031, 0.4609, 0.9375, 0.6562, 1.0, 0.6562, 0.6094, 0.625, 0.6094, 0.625, 1.0, 0.03125, 0.7031, 0.03125, 0.9375, 0.2422, 0.9375, 0.2422, 0.7031, 0.2656, 0.7031, 0.2656, 0.9375, 0.4609, 0.9375, 0.4609, 0.7031, 0.2109, 0.6562, 0.2266, 0.6562, 0.2266, 0.5625, 0.2109, 0.5625, 0.2734, 0.4219, 0.4531, 0.4219, 0.4531, 0.3281, 0.2734, 0.3281, 0.02344, 0.6562, 0.03906, 0.6562, 0.03906, 0.5625, 0.02344, 0.5625, 0.01562, 0.4375, 0.1953, 0.4375, 0.1953, 0.3438, 0.01562, 0.3438, 0.01562, 0.6719, 0.01562, 0.7031, 0.2031, 0.7031, 0.2031, 0.6719, 0.2031, 0.5469, 0.2031, 0.5156, 0.01562, 0.5156, 0.01562, 0.5469, 0.2109, 0.6562, 0.2266, 0.6562, 0.2266, 0.5625, 0.2109, 0.5625, 0.2734, 0.4219, 0.4531, 0.4219, 0.4531, 0.3281, 0.2734, 0.3281, 0.02344, 0.6562, 0.03906, 0.6562, 0.03906, 0.5625, 0.02344, 0.5625, 0.01562, 0.4375, 0.1953, 0.4375, 0.1953, 0.3438, 0.01562, 0.3438, 0.01562, 0.6719, 0.01562, 0.7031, 0.2031, 0.7031, 0.2031, 0.6719, 0.2031, 0.5469, 0.2031, 0.5156, 0.01562, 0.5156, 0.01562, 0.5469, 0.2422, 0.5625, 0.2266, 0.5625, 0.2266, 0.6562, 0.2422, 0.6562, 0.2266, 0.375, 0.3438, 0.375, 0.3438, 0.2812, 0.2266, 0.2812, 0.03906, 0.5625, 0.02344, 0.5625, 0.02344, 0.6562, 0.03906, 0.6562, 0.01562, 0.4375, 0.1328, 0.4375, 0.1328, 0.3438, 0.01562, 0.3438, 0.01562, 0.3906, 0.01562, 0.4219, 0.1328, 0.4219, 0.1328, 0.3906, 0.1328, 0.2812, 0.1328, 0.25, 0.01562, 0.25, 0.01562, 0.2812, 0.2422, 0.5625, 0.2266, 0.5625, 0.2266, 0.6562, 0.2422, 0.6562, 0.2266, 0.375, 0.3438, 0.375, 0.3438, 0.2812, 0.2266, 0.2812, 0.03906, 0.5625, 0.02344, 0.5625, 0.02344, 0.6562, 0.03906, 0.6562, 0.01562, 0.4375, 0.1328, 0.4375, 0.1328, 0.3438, 0.01562, 0.3438, 0.01562, 0.3906, 0.01562, 0.4219, 0.1328, 0.4219, 0.1328, 0.3906, 0.1328, 0.2812, 0.1328, 0.25, 0.01562, 0.25, 0.01562, 0.2812])
me_cube_017.materials.append(mat_material)
me_cube_017.use_remesh_fix_poles = True
me_cube_017.use_remesh_preserve_attributes = False
me_cube_017.update()
me_cube_018 = bpy.data.meshes.new('Cube.018')
me_cube_018.from_pydata([(-0.75, 1.098, 0.2113), (0.75, 1.098, 0.2113), (-0.75, -1.096, 0.2113), (0.75, -1.096, 0.2113), (0.75, 1.098, 0.2113), (0.75, 1.098, 1.155), (-0.75, -0.8756, 1.155), (0.75, -0.8756, 0.2113), (-0.75, -0.8756, 0.2113), (-0.75, 1.098, 0.2113), (-0.75, 1.098, 1.155), (0.75, -0.8756, 1.155), (0.75, -1.097, 1.155), (0.75, -1.097, 0.2113), (-0.75, -1.097, 1.155), (-0.75, -1.097, 0.2113), (0.75, 0.8769, 0.2113), (0.75, 0.8769, 1.155), (-0.75, 0.8769, 0.2113), (-0.75, 0.8769, 1.155), (0.75, 1.098, 0.2113), (0.75, 1.098, 1.155), (0.95, 1.098, 0.2113), (0.95, 1.098, 1.155), (0.75, -1.096, 0.2113), (0.75, -1.096, 1.155), (0.95, -1.096, 0.2113), (0.95, -1.096, 1.155), (-0.75, 1.044, -0.0003459), (-0.75, 1.044, 0.21), (0.75, 1.044, -0.0003459), (0.75, 1.044, 0.21), (-0.75, -1.05, -0.0003459), (-0.75, -1.05, 0.21), (0.75, -1.05, -0.0003459), (0.75, -1.05, 0.21), (-0.75, -1.096, 0.2113), (-0.75, -1.096, 1.155), (-0.95, -1.096, 0.2113), (-0.95, -1.096, 1.155), (-0.75, 1.098, 0.2113), (-0.75, 1.098, 1.155), (-0.95, 1.098, 0.2113), (-0.95, 1.098, 1.155)], [], [(3, 2, 0, 1), (12, 14, 6, 11), (7, 11, 6, 8), (15, 14, 12, 13), (4, 5, 10, 9), (18, 19, 17, 16), (10, 5, 17, 19), (20, 22, 23, 21), (22, 26, 27, 23), (26, 24, 25, 27), (24, 20, 21, 25), (22, 20, 24, 26), (27, 25, 21, 23), (28, 30, 31, 29), (30, 34, 35, 31), (34, 32, 33, 35), (32, 28, 29, 33), (30, 28, 32, 34), (36, 38, 39, 37), (38, 42, 43, 39), (42, 40, 41, 43), (40, 36, 37, 41), (38, 36, 40, 42), (43, 41, 37, 39)])
_uv = me_cube_018.uv_layers.new(name='UVMap')
_uv.uv.foreach_set('vector', [0.375, 0.1875, 0.375, 0.5625, 0.6875, 0.5625, 0.6875, 0.1875, 0.03125, 0.6875, 0.03125, 0.9375, 0.0, 0.9375, 0.0, 0.6875, 0.25, 0.6875, 0.25, 0.9062, 0.0625, 0.9062, 0.0625, 0.6875, 0.4688, 0.6875, 0.4688, 0.9688, 0.2812, 0.9688, 0.2812, 0.6875, 0.4688, 0.6875, 0.4688, 0.9688, 0.2812, 0.9688, 0.2812, 0.6875, 0.25, 0.6875, 0.25, 0.9062, 0.0625, 0.9062, 0.0625, 0.6875, 0.03125, 0.6875, 0.03125, 0.9375, 0.0, 0.9375, 0.0, 0.6875, 0.2812, 0.9688, 0.3125, 0.9688, 0.3125, 0.6875, 0.2812, 0.6875, 0.2812, 0.9688, 0.5625, 0.9688, 0.5625, 0.6875, 0.2812, 0.6875, 0.4375, 0.6875, 0.4062, 0.6875, 0.4062, 0.9688, 0.4375, 0.9688, 0.01562, 0.9062, 0.2969, 0.9062, 0.2969, 0.6875, 0.01562, 0.6875, 0.03125, 0.9062, 0.03125, 0.9688, 0.2812, 0.9688, 0.2812, 0.9062, 0.2812, 1.0, 0.2812, 0.9375, 0.03125, 0.9375, 0.03125, 1.0, 0.03125, 0.625, 0.03125, 0.125, 0.0, 0.125, 0.0, 0.625, 0.6562, 0.625, 0.3438, 0.625, 0.3438, 0.6875, 0.6562, 0.6875, 0.375, 0.625, 0.375, 0.125, 0.3438, 0.125, 0.3438, 0.625, 0.6562, 0.625, 0.3438, 0.625, 0.3438, 0.6875, 0.6562, 0.6875, 0.03125, 0.125, 0.03125, 0.625, 0.3438, 0.625, 0.3438, 0.125, 0.2812, 0.9688, 0.3125, 0.9688, 0.3125, 0.6875, 0.2812, 0.6875, 0.2812, 0.9688, 0.5625, 0.9688, 0.5625, 0.6875, 0.2812, 0.6875, 0.4375, 0.6875, 0.4062, 0.6875, 0.4062, 0.9688, 0.4375, 0.9688, 0.01562, 0.9062, 0.2969, 0.9062, 0.2969, 0.6875, 0.01562, 0.6875, 0.03125, 0.9062, 0.03125, 0.9688, 0.2812, 0.9688, 0.2812, 0.9062, 0.2812, 1.0, 0.2812, 0.9375, 0.03125, 0.9375, 0.03125, 1.0])
me_cube_018.materials.append(mat_material_003)
me_cube_018.use_remesh_fix_poles = True
me_cube_018.use_remesh_preserve_attributes = False
me_cube_018.update()
me_cube_019 = bpy.data.meshes.new('Cube.019')
me_cube_019.from_pydata([(0.8, -0.8, 0.1), (0.8, 0.8, 0.1), (-0.8, -0.8, -1.5), (-0.8, 0.8, -1.5)], [], [(3, 2, 0, 1)])
_uv = me_cube_019.uv_layers.new(name='UVMap')
_uv.uv.foreach_set('vector', [1.0, 1.0, 0.0, 1.0, 0.0, 0.0, 1.0, 0.0])
me_cube_019.materials.append(mat_material_004)
me_cube_019.use_remesh_fix_poles = True
me_cube_019.use_remesh_preserve_attributes = False
me_cube_019.update()
me_cube_021 = bpy.data.meshes.new('Cube.021')
me_cube_021.from_pydata([(0.8, 0.8, -0.1), (0.8, -0.8, -0.1), (-0.8, 0.8, -0.1), (-0.8, -0.8, -0.1), (0.8, 0.8, 0.1), (0.8, -0.8, 0.1), (-0.8, 0.8, 0.1), (-0.8, -0.8, 0.1)], [], [(0, 1, 3, 2), (2, 3, 7, 6), (6, 7, 5, 4), (4, 5, 1, 0), (2, 6, 4, 0), (7, 3, 1, 5)])
_uv = me_cube_021.uv_layers.new(name='UVMap')
_uv.uv.foreach_set('vector', [1.0, 2.98e-07, 1.0, 1.0, 0.0, 1.0, 1.118e-07, 0.0, 0.0625, 0.0, 0.0625, 1.0, 0.0, 1.0, 0.0, 0.0, 1.0, 0.0, 1.0, 1.0, 0.0, 1.0, 0.0, 0.0, 1.0, 0.0, 1.0, 1.0, 0.9375, 1.0, 0.9375, 0.0, 1.0, 0.0, 1.0, 0.0625, 0.0, 0.0625, 0.0, 0.0, 0.0, 1.0, 0.0, 0.9375, 1.0, 0.9375, 1.0, 1.0])
me_cube_021.materials.append(mat_material_005)
me_cube_021.use_remesh_fix_poles = True
me_cube_021.use_remesh_preserve_attributes = False
me_cube_021.update()
me_cube_041 = bpy.data.meshes.new('Cube.041')
me_cube_041.from_pydata([(-0.004286, 0.0, 0.8), (-0.004286, 1.192e-07, 2.384e-07), (-0.004286, -1.6, 0.8), (-0.004286, -1.6, 0.0), (1.596, 0.0, 0.8), (1.596, 1.192e-07, 2.384e-07), (1.596, -1.6, 0.8), (1.596, -1.6, 0.0), (0.7957, -1.192e-07, 1.6), (0.7957, 0.0, 0.8), (0.7957, -1.6, 1.6), (0.7957, -1.6, 0.8), (1.596, -1.192e-07, 1.6), (1.596, -1.6, 1.6)], [], [(0, 1, 3, 2), (2, 3, 7, 6), (6, 7, 5, 4), (4, 5, 1, 0), (2, 6, 4, 0), (7, 3, 1, 5), (8, 9, 11, 10), (10, 11, 6, 13), (13, 6, 4, 12), (12, 4, 9, 8), (10, 13, 12, 8)])
_uv = me_cube_041.uv_layers.new(name='UVMap')
_uv.uv.foreach_set('vector', [1.118e-07, 0.5, 0.0, 0.0, 1.0, 0.0, 1.0, 0.5, 7.451e-08, 0.5, 0.0, 0.0, 1.0, 0.0, 1.0, 0.5, 1.0, 0.0, 1.0, 0.5, 0.0, 0.5, 0.0, 0.0, 1.0, 0.0, 1.0, 0.5, 0.0, 0.5, 0.0, 0.0, 1.0, 7.451e-08, 1.0, 1.0, 0.0, 1.0, 5.588e-08, 0.0, 1.0, 0.0, 1.0, 1.0, 0.0, 1.0, 0.0, 0.0, 0.0, 1.0, 0.0, 0.5, 1.0, 0.5, 1.0, 1.0, 0.5, 1.0, 0.5, 0.5, 1.0, 0.5, 1.0, 1.0, 1.0, 0.5, 1.0, 1.0, 0.0, 1.0, 0.0, 0.5, 0.0, 1.0, 0.0, 0.5, 0.5, 0.5, 0.5, 1.0, 0.0, 1.0, 0.0, 0.5, 1.0, 0.5, 1.0, 1.0])
me_cube_041.materials.append(mat_material_013)
me_cube_041.use_remesh_fix_poles = True
me_cube_041.use_remesh_preserve_attributes = False
me_cube_041.update()
me_cube_045 = bpy.data.meshes.new('Cube.045')
me_cube_045.from_pydata([(-0.004286, 0.0, 0.8), (-0.004286, 1.192e-07, 2.384e-07), (-0.004286, -1.6, 0.8), (-0.004286, -1.6, 0.0), (1.596, 0.0, 0.8), (1.596, 1.192e-07, 2.384e-07), (1.596, -1.6, 0.8), (1.596, -1.6, 0.0), (0.7957, -1.192e-07, 1.6), (0.7957, 0.0, 0.8), (0.7957, -1.6, 1.6), (0.7957, -1.6, 0.8), (1.596, -1.192e-07, 1.6), (1.596, -1.6, 1.6)], [], [(0, 1, 3, 2), (2, 3, 7, 6), (6, 7, 5, 4), (4, 5, 1, 0), (2, 6, 4, 0), (7, 3, 1, 5), (8, 9, 11, 10), (10, 11, 6, 13), (13, 6, 4, 12), (12, 4, 9, 8), (10, 13, 12, 8)])
_uv = me_cube_045.uv_layers.new(name='UVMap')
_uv.uv.foreach_set('vector', [1.118e-07, 0.5, 0.0, 0.0, 1.0, 0.0, 1.0, 0.5, 7.451e-08, 0.5, 0.0, 0.0, 1.0, 0.0, 1.0, 0.5, 1.0, 0.0, 1.0, 0.5, 0.0, 0.5, 0.0, 0.0, 1.0, 0.0, 1.0, 0.5, 0.0, 0.5, 0.0, 0.0, 1.0, 7.451e-08, 1.0, 1.0, 0.0, 1.0, 5.588e-08, 0.0, 1.0, 0.0, 1.0, 1.0, 0.0, 1.0, 0.0, 0.0, 0.0, 1.0, 0.0, 0.5, 1.0, 0.5, 1.0, 1.0, 0.5, 1.0, 0.5, 0.5, 1.0, 0.5, 1.0, 1.0, 1.0, 0.5, 1.0, 1.0, 0.0, 1.0, 0.0, 0.5, 0.0, 1.0, 0.0, 0.5, 0.5, 0.5, 0.5, 1.0, 0.0, 1.0, 0.0, 0.5, 1.0, 0.5, 1.0, 1.0])
me_cube_045.materials.append(mat_material_023)
me_cube_045.use_remesh_fix_poles = True
me_cube_045.use_remesh_preserve_attributes = False
me_cube_045.update()
me_cube_046 = bpy.data.meshes.new('Cube.046')
me_cube_046.from_pydata([(-0.004286, 0.0, 0.8), (-0.004286, 1.192e-07, 2.384e-07), (-0.004286, -1.6, 0.8), (-0.004286, -1.6, 0.0), (1.596, 0.0, 0.8), (1.596, 1.192e-07, 2.384e-07), (1.596, -1.6, 0.8), (1.596, -1.6, 0.0), (0.7957, -1.192e-07, 1.6), (0.7957, 0.0, 0.8), (0.7957, -1.6, 1.6), (0.7957, -1.6, 0.8), (1.596, -1.192e-07, 1.6), (1.596, -1.6, 1.6)], [], [(0, 1, 3, 2), (2, 3, 7, 6), (6, 7, 5, 4), (4, 5, 1, 0), (2, 6, 4, 0), (7, 3, 1, 5), (8, 9, 11, 10), (10, 11, 6, 13), (13, 6, 4, 12), (12, 4, 9, 8), (10, 13, 12, 8)])
_uv = me_cube_046.uv_layers.new(name='UVMap')
_uv.uv.foreach_set('vector', [1.118e-07, 0.5, 0.0, 0.0, 1.0, 0.0, 1.0, 0.5, 7.451e-08, 0.5, 0.0, 0.0, 1.0, 0.0, 1.0, 0.5, 1.0, 0.0, 1.0, 0.5, 0.0, 0.5, 0.0, 0.0, 1.0, 0.0, 1.0, 0.5, 0.0, 0.5, 0.0, 0.0, 1.0, 7.451e-08, 1.0, 1.0, 0.0, 1.0, 5.588e-08, 0.0, 1.0, 0.0, 1.0, 1.0, 0.0, 1.0, 0.0, 0.0, 0.0, 1.0, 0.0, 0.5, 1.0, 0.5, 1.0, 1.0, 0.5, 1.0, 0.5, 0.5, 1.0, 0.5, 1.0, 1.0, 1.0, 0.5, 1.0, 1.0, 0.0, 1.0, 0.0, 0.5, 0.0, 1.0, 0.0, 0.5, 0.5, 0.5, 0.5, 1.0, 0.0, 1.0, 0.0, 0.5, 1.0, 0.5, 1.0, 1.0])
me_cube_046.materials.append(mat_material_024)
me_cube_046.use_remesh_fix_poles = True
me_cube_046.use_remesh_preserve_attributes = False
me_cube_046.update()
me_cube_047 = bpy.data.meshes.new('Cube.047')
me_cube_047.from_pydata([(-0.004286, 0.0, 0.8), (-0.004286, 1.192e-07, 2.384e-07), (-0.004286, -1.6, 0.8), (-0.004286, -1.6, 0.0), (1.596, 0.0, 0.8), (1.596, 1.192e-07, 2.384e-07), (1.596, -1.6, 0.8), (1.596, -1.6, 0.0), (0.7957, -1.192e-07, 1.6), (0.7957, 0.0, 0.8), (0.7957, -1.6, 1.6), (0.7957, -1.6, 0.8), (1.596, -1.192e-07, 1.6), (1.596, -1.6, 1.6)], [], [(0, 1, 3, 2), (2, 3, 7, 6), (6, 7, 5, 4), (4, 5, 1, 0), (2, 6, 4, 0), (7, 3, 1, 5), (8, 9, 11, 10), (10, 11, 6, 13), (13, 6, 4, 12), (12, 4, 9, 8), (10, 13, 12, 8)])
_uv = me_cube_047.uv_layers.new(name='UVMap')
_uv.uv.foreach_set('vector', [1.118e-07, 0.5, 0.0, 0.0, 1.0, 0.0, 1.0, 0.5, 7.451e-08, 0.5, 0.0, 0.0, 1.0, 0.0, 1.0, 0.5, 1.0, 0.0, 1.0, 0.5, 0.0, 0.5, 0.0, 0.0, 1.0, 0.0, 1.0, 0.5, 0.0, 0.5, 0.0, 0.0, 1.0, 7.451e-08, 1.0, 1.0, 0.0, 1.0, 5.588e-08, 0.0, 1.0, 0.0, 1.0, 1.0, 0.0, 1.0, 0.0, 0.0, 0.0, 1.0, 0.0, 0.5, 1.0, 0.5, 1.0, 1.0, 0.5, 1.0, 0.5, 0.5, 1.0, 0.5, 1.0, 1.0, 1.0, 0.5, 1.0, 1.0, 0.0, 1.0, 0.0, 0.5, 0.0, 1.0, 0.0, 0.5, 0.5, 0.5, 0.5, 1.0, 0.0, 1.0, 0.0, 0.5, 1.0, 0.5, 1.0, 1.0])
me_cube_047.materials.append(mat_material_025)
me_cube_047.use_remesh_fix_poles = True
me_cube_047.use_remesh_preserve_attributes = False
me_cube_047.update()
me_cube_025 = bpy.data.meshes.new('Cube.025')
me_cube_025.from_pydata([(-0.8, -0.8, -0.8005), (-0.8, -0.8, 0.7995), (-0.8, 0.8, -0.7995), (-0.8, 0.8, 0.8005), (0.8, -0.8, -0.8005), (0.8, -0.8, 0.7995), (0.8, 0.8, -0.7995), (0.8, 0.8, 0.8005)], [], [(0, 1, 3, 2), (2, 3, 7, 6), (6, 7, 5, 4), (4, 5, 1, 0), (2, 6, 4, 0), (7, 3, 1, 5)])
_uv = me_cube_025.uv_layers.new(name='UVMap')
_uv.uv.foreach_set('vector', [0.0, 1.0, 0.0, 0.0, 1.0, 0.0, 1.0, 1.0, 7.451e-08, 1.0, 0.0, 0.0, 1.0, 0.0, 1.0, 1.0, 0.0, 0.9994, 0.0, 0.0, 0.9994, 0.0006247, 0.9994, 1.0, 0.0, 1.0, 9.313e-08, 0.0, 1.0, 1.49e-07, 1.0, 1.0, 0.0, 1.0, 1.054e-07, 0.0, 1.0, 8.561e-08, 1.0, 1.0, 0.0, 1.0, 0.0, 0.0, 1.0, 0.0, 1.0, 1.0])
me_cube_025.materials.append(mat_material_005)
me_cube_025.use_remesh_fix_poles = True
me_cube_025.use_remesh_preserve_attributes = False
me_cube_025.update()
me_cube_014 = bpy.data.meshes.new('Cube.014')
me_cube_014.from_pydata([(-0.00907, 0.01043, 0.004321), (0.00907, 0.01043, 0.004321), (-0.00907, 0.01043, -0.004321), (0.00907, 0.01043, -0.004321), (-0.00907, 0.004321, -0.01043), (0.00907, 0.004321, -0.01043), (-0.00907, -0.004321, -0.01043), (0.00907, -0.004321, -0.01043), (-0.00907, -0.01043, -0.004321), (0.00907, -0.01043, -0.004321), (-0.00907, -0.01043, 0.004321), (0.00907, -0.01043, 0.004321), (-0.00907, -0.004321, 0.01043), (0.00907, -0.004321, 0.01043), (-0.00907, 0.004321, 0.01043), (0.00907, 0.004321, 0.01043)], [], [(0, 1, 3, 2), (2, 3, 5, 4), (4, 5, 7, 6), (6, 7, 9, 8), (8, 9, 11, 10), (10, 11, 13, 12), (3, 1, 15, 13, 11, 9, 7, 5), (12, 13, 15, 14), (14, 15, 1, 0), (0, 2, 4, 6, 8, 10, 12, 14)])
_uv = me_cube_014.uv_layers.new(name='UVMap')
_uv.uv.foreach_set('vector', [0.0, 0.0, 0.5, 0.0, 0.5, 0.125, 0.0, 0.125, 0.0, 0.125, 0.5, 0.125, 0.5, 0.25, 0.0, 0.25, 0.0, 0.25, 0.5, 0.25, 0.5, 0.375, 0.0, 0.375, 0.0, 0.375, 0.5, 0.375, 0.5, 0.5, 0.0, 0.5, 0.0, 0.5, 0.5, 0.5, 0.5, 0.625, 0.0, 0.625, 0.0, 0.625, 0.5, 0.625, 0.5, 0.75, 0.0, 0.75, 1.0, 0.2929, 1.0, 0.7071, 0.7071, 1.0, 0.2929, 1.0, 0.0, 0.7071, 0.0, 0.2929, 0.2929, 0.0, 0.7071, 0.0, 0.0, 0.75, 0.5, 0.75, 0.5, 0.875, 0.0, 0.875, 0.0, 0.875, 0.5, 0.875, 0.5, 1.0, 0.0, 1.0, 1.0, 0.7071, 1.0, 0.2929, 0.7071, 0.0, 0.2929, 0.0, 0.0, 0.2929, 0.0, 0.7071, 0.2929, 1.0, 0.7071, 1.0])
me_cube_014.materials.append(mat_material_011)
me_cube_014.use_remesh_fix_poles = True
me_cube_014.use_remesh_preserve_attributes = False
me_cube_014.update()
me_cube_024 = bpy.data.meshes.new('Cube.024')
me_cube_024.from_pydata([(-0.7657, 0.3657, 5.96e-08), (0.3657, -0.7657, -1.788e-07), (-0.7657, 0.3657, -1.6), (0.3657, -0.7657, -1.6)], [], [(3, 1, 0, 2)])
_uv = me_cube_024.uv_layers.new(name='UVMap')
_uv.uv.foreach_set('vector', [1.0, 1.0, 1.0, 0.0, 0.0, 0.0, 0.0, 1.0])
me_cube_024.materials.append(mat_material_012)
me_cube_024.use_remesh_fix_poles = True
me_cube_024.use_remesh_preserve_attributes = False
me_cube_024.update()
me_cube_027 = bpy.data.meshes.new('Cube.027')
me_cube_027.from_pydata([(-0.7657, 0.3657, 5.96e-08), (0.3657, -0.7657, -1.788e-07), (-0.7657, 0.3657, -1.6), (0.3657, -0.7657, -1.6)], [], [(3, 2, 0, 1)])
_uv = me_cube_027.uv_layers.new(name='UVMap')
_uv.uv.foreach_set('vector', [1.0, 1.0, 0.0, 1.0, 0.0, 0.0, 1.0, 0.0])
me_cube_027.materials.append(mat_material_014)
me_cube_027.use_remesh_fix_poles = True
me_cube_027.use_remesh_preserve_attributes = False
me_cube_027.update()
me_cube_034 = bpy.data.meshes.new('Cube.034')
me_cube_034.from_pydata([(-0.1, -0.1, -0.1), (-0.1, -0.1, 0.1), (-0.1, 0.1, -0.1), (-0.1, 0.1, 0.1), (0.1, -0.1, -0.1), (0.1, -0.1, 0.1), (0.1, 0.1, -0.1), (0.1, 0.1, 0.1)], [], [(0, 1, 3, 2), (2, 3, 7, 6), (6, 7, 5, 4), (2, 6, 4, 0), (7, 3, 1, 5), (0, 4, 5, 1)])
_uv = me_cube_034.uv_layers.new(name='UVMap')
_uv.uv.foreach_set('vector', [0.1875, 0.625, 0.0, 0.625, 0.0, 0.4375, 0.1875, 0.4375, 0.1875, 0.4375, 0.1875, 0.625, 0.0, 0.625, 0.0, 0.4375, 0.1875, 0.625, 0.0, 0.625, 0.0, 0.4375, 0.1875, 0.4375, 0.0, 0.4375, 0.1875, 0.4375, 0.1875, 0.625, 0.0, 0.625, 0.0, 0.4375, 0.1875, 0.4375, 0.1875, 0.625, 0.0, 0.625, 0.0, 0.4375, 0.1875, 0.4375, 0.1875, 0.625, 0.0, 0.625])
me_cube_034.materials.append(mat_material_017)
me_cube_034.use_remesh_fix_poles = True
me_cube_034.use_remesh_preserve_attributes = False
me_cube_034.update()
me_cube_039 = bpy.data.meshes.new('Cube.039')
me_cube_039.from_pydata([(-0.1, 0.1, -0.1), (-0.1, 0.1, 0.1), (-0.1, 0.8, -0.1), (-0.1, 0.8, 0.1), (0.1, 0.1, -0.1), (0.1, 0.1, 0.1), (0.1, 0.8, -0.1), (0.1, 0.8, 0.1)], [], [(0, 1, 3, 2), (2, 3, 7, 6), (6, 7, 5, 4), (2, 6, 4, 0), (7, 3, 1, 5)])
_uv = me_cube_039.uv_layers.new(name='UVMap')
_uv.uv.foreach_set('vector', [0.4375, 0.4375, 0.4375, 0.3125, 0.875, 0.3125, 0.875, 0.4375, 0.0, 0.4375, 0.1875, 0.4375, 0.1875, 0.625, 0.0, 0.625, 0.4375, 0.4375, 0.4375, 0.3125, 0.875, 0.3125, 0.875, 0.4375, 0.4375, 0.4375, 0.4375, 0.3125, 0.875, 0.3125, 0.875, 0.4375, 0.4375, 0.4375, 0.4375, 0.3125, 0.875, 0.3125, 0.875, 0.4375])
me_cube_039.materials.append(mat_material_019)
me_cube_039.use_remesh_fix_poles = True
me_cube_039.use_remesh_preserve_attributes = False
me_cube_039.update()
me_cube_037 = bpy.data.meshes.new('Cube.037')
me_cube_037.from_pydata([(-0.1, 0.1, -0.1), (-0.1, 0.1, 0.1), (-0.1, 0.8, -0.1), (-0.1, 0.8, 0.1), (0.1, 0.1, -0.1), (0.1, 0.1, 0.1), (0.1, 0.8, -0.1), (0.1, 0.8, 0.1)], [], [(0, 1, 3, 2), (2, 3, 7, 6), (6, 7, 5, 4), (2, 6, 4, 0), (7, 3, 1, 5)])
_uv = me_cube_037.uv_layers.new(name='UVMap')
_uv.uv.foreach_set('vector', [0.4375, 0.4375, 0.4375, 0.3125, 0.875, 0.3125, 0.875, 0.4375, 0.0, 0.4375, 0.1875, 0.4375, 0.1875, 0.625, 0.0, 0.625, 0.4375, 0.4375, 0.4375, 0.3125, 0.875, 0.3125, 0.875, 0.4375, 0.4375, 0.4375, 0.4375, 0.3125, 0.875, 0.3125, 0.875, 0.4375, 0.4375, 0.4375, 0.4375, 0.3125, 0.875, 0.3125, 0.875, 0.4375])
me_cube_037.materials.append(mat_material_019)
me_cube_037.use_remesh_fix_poles = True
me_cube_037.use_remesh_preserve_attributes = False
me_cube_037.update()
me_cube_036 = bpy.data.meshes.new('Cube.036')
me_cube_036.from_pydata([(-0.1, 0.1, -0.1), (-0.1, 0.1, 0.1), (-0.1, 0.8, -0.1), (-0.1, 0.8, 0.1), (0.1, 0.1, -0.1), (0.1, 0.1, 0.1), (0.1, 0.8, -0.1), (0.1, 0.8, 0.1)], [], [(0, 1, 3, 2), (2, 3, 7, 6), (6, 7, 5, 4), (2, 6, 4, 0), (7, 3, 1, 5)])
_uv = me_cube_036.uv_layers.new(name='UVMap')
_uv.uv.foreach_set('vector', [0.4375, 0.4375, 0.4375, 0.3125, 0.875, 0.3125, 0.875, 0.4375, 0.0, 0.4375, 0.1875, 0.4375, 0.1875, 0.625, 0.0, 0.625, 0.4375, 0.4375, 0.4375, 0.3125, 0.875, 0.3125, 0.875, 0.4375, 0.4375, 0.4375, 0.4375, 0.3125, 0.875, 0.3125, 0.875, 0.4375, 0.4375, 0.4375, 0.4375, 0.3125, 0.875, 0.3125, 0.875, 0.4375])
me_cube_036.materials.append(mat_material_018)
me_cube_036.use_remesh_fix_poles = True
me_cube_036.use_remesh_preserve_attributes = False
me_cube_036.update()
me_cube_035 = bpy.data.meshes.new('Cube.035')
me_cube_035.from_pydata([(-0.1, 0.1, -0.1), (-0.1, 0.1, 0.1), (-0.1, 0.8, -0.1), (-0.1, 0.8, 0.1), (0.1, 0.1, -0.1), (0.1, 0.1, 0.1), (0.1, 0.8, -0.1), (0.1, 0.8, 0.1)], [], [(0, 1, 3, 2), (2, 3, 7, 6), (6, 7, 5, 4), (2, 6, 4, 0), (7, 3, 1, 5)])
_uv = me_cube_035.uv_layers.new(name='UVMap')
_uv.uv.foreach_set('vector', [0.4375, 0.4375, 0.4375, 0.3125, 0.875, 0.3125, 0.875, 0.4375, 0.0, 0.4375, 0.1875, 0.4375, 0.1875, 0.625, 0.0, 0.625, 0.4375, 0.4375, 0.4375, 0.3125, 0.875, 0.3125, 0.875, 0.4375, 0.4375, 0.4375, 0.4375, 0.3125, 0.875, 0.3125, 0.875, 0.4375, 0.4375, 0.4375, 0.4375, 0.3125, 0.875, 0.3125, 0.875, 0.4375])
me_cube_035.materials.append(mat_material_018)
me_cube_035.use_remesh_fix_poles = True
me_cube_035.use_remesh_preserve_attributes = False
me_cube_035.update()
me_cube_040 = bpy.data.meshes.new('Cube.040')
me_cube_040.from_pydata([(-0.1, 0.1, -0.1), (-0.1, 0.1, 0.1), (-0.1, 0.8, -0.1), (-0.1, 0.8, 0.1), (0.1, 0.1, -0.1), (0.1, 0.1, 0.1), (0.1, 0.8, -0.1), (0.1, 0.8, 0.1)], [], [(0, 1, 3, 2), (2, 3, 7, 6), (6, 7, 5, 4), (2, 6, 4, 0), (7, 3, 1, 5)])
_uv = me_cube_040.uv_layers.new(name='UVMap')
_uv.uv.foreach_set('vector', [0.4375, 0.4375, 0.4375, 0.3125, 0.875, 0.3125, 0.875, 0.4375, 0.0, 0.4375, 0.1875, 0.4375, 0.1875, 0.625, 0.0, 0.625, 0.4375, 0.4375, 0.4375, 0.3125, 0.875, 0.3125, 0.875, 0.4375, 0.4375, 0.4375, 0.4375, 0.3125, 0.875, 0.3125, 0.875, 0.4375, 0.4375, 0.4375, 0.4375, 0.3125, 0.875, 0.3125, 0.875, 0.4375])
me_cube_040.materials.append(mat_material_019)
me_cube_040.use_remesh_fix_poles = True
me_cube_040.use_remesh_preserve_attributes = False
me_cube_040.update()
me_cube_038 = bpy.data.meshes.new('Cube.038')
me_cube_038.from_pydata([(-0.1, 0.1, -0.1), (-0.1, 0.1, 0.1), (-0.1, 0.8, -0.1), (-0.1, 0.8, 0.1), (0.1, 0.1, -0.1), (0.1, 0.1, 0.1), (0.1, 0.8, -0.1), (0.1, 0.8, 0.1)], [], [(0, 1, 3, 2), (2, 3, 7, 6), (6, 7, 5, 4), (2, 6, 4, 0), (7, 3, 1, 5)])
_uv = me_cube_038.uv_layers.new(name='UVMap')
_uv.uv.foreach_set('vector', [0.4375, 0.4375, 0.4375, 0.3125, 0.875, 0.3125, 0.875, 0.4375, 0.0, 0.4375, 0.1875, 0.4375, 0.1875, 0.625, 0.0, 0.625, 0.4375, 0.4375, 0.4375, 0.3125, 0.875, 0.3125, 0.875, 0.4375, 0.4375, 0.4375, 0.4375, 0.3125, 0.875, 0.3125, 0.875, 0.4375, 0.4375, 0.4375, 0.4375, 0.3125, 0.875, 0.3125, 0.875, 0.4375])
me_cube_038.materials.append(mat_material_019)
me_cube_038.use_remesh_fix_poles = True
me_cube_038.use_remesh_preserve_attributes = False
me_cube_038.update()
me_cube_033 = bpy.data.meshes.new('Cube.033')
me_cube_033.from_pydata([(-0.1, -0.1, -0.1), (-0.1, -0.1, 0.1), (-0.1, 0.1, -0.1), (-0.1, 0.1, 0.1), (0.1, -0.1, -0.1), (0.1, -0.1, 0.1), (0.1, 0.1, -0.1), (0.1, 0.1, 0.1)], [], [(0, 1, 3, 2), (2, 3, 7, 6), (6, 7, 5, 4), (2, 6, 4, 0), (7, 3, 1, 5), (0, 4, 5, 1)])
_uv = me_cube_033.uv_layers.new(name='UVMap')
_uv.uv.foreach_set('vector', [0.1875, 1.0, 0.0, 1.0, 0.0, 0.8125, 0.1875, 0.8125, 0.1875, 0.8125, 0.1875, 1.0, 0.0, 1.0, 0.0, 0.8125, 0.1875, 1.0, 0.0, 1.0, 0.0, 0.8125, 0.1875, 0.8125, 0.0, 0.8125, 0.1875, 0.8125, 0.1875, 1.0, 0.0, 1.0, 0.0, 0.8125, 0.1875, 0.8125, 0.1875, 1.0, 0.0, 1.0, 0.0, 0.8125, 0.1875, 0.8125, 0.1875, 1.0, 0.0, 1.0])
me_cube_033.materials.append(mat_material_016)
me_cube_033.use_remesh_fix_poles = True
me_cube_033.use_remesh_preserve_attributes = False
me_cube_033.update()
me_cube_028 = bpy.data.meshes.new('Cube.028')
me_cube_028.from_pydata([(-0.1, 0.1, -0.1), (-0.1, 0.1, 0.1), (-0.1, 0.8, -0.1), (-0.1, 0.8, 0.1), (0.1, 0.1, -0.1), (0.1, 0.1, 0.1), (0.1, 0.8, -0.1), (0.1, 0.8, 0.1)], [], [(0, 1, 3, 2), (2, 3, 7, 6), (6, 7, 5, 4), (2, 6, 4, 0), (7, 3, 1, 5)])
_uv = me_cube_028.uv_layers.new(name='UVMap')
_uv.uv.foreach_set('vector', [0.4375, 0.8125, 0.4375, 0.6875, 0.875, 0.6875, 0.875, 0.8125, 0.0, 0.8125, 0.1875, 0.8125, 0.1875, 1.0, 0.0, 1.0, 0.4375, 0.8125, 0.4375, 0.6875, 0.875, 0.6875, 0.875, 0.8125, 0.4375, 0.8125, 0.4375, 0.6875, 0.875, 0.6875, 0.875, 0.8125, 0.4375, 0.8125, 0.4375, 0.6875, 0.875, 0.6875, 0.875, 0.8125])
me_cube_028.materials.append(mat_material_005)
me_cube_028.use_remesh_fix_poles = True
me_cube_028.use_remesh_preserve_attributes = False
me_cube_028.update()
me_cube_030 = bpy.data.meshes.new('Cube.030')
me_cube_030.from_pydata([(-0.1, 0.1, -0.1), (-0.1, 0.1, 0.1), (-0.1, 0.8, -0.1), (-0.1, 0.8, 0.1), (0.1, 0.1, -0.1), (0.1, 0.1, 0.1), (0.1, 0.8, -0.1), (0.1, 0.8, 0.1)], [], [(0, 1, 3, 2), (2, 3, 7, 6), (6, 7, 5, 4), (2, 6, 4, 0), (7, 3, 1, 5)])
_uv = me_cube_030.uv_layers.new(name='UVMap')
_uv.uv.foreach_set('vector', [0.4375, 0.8125, 0.4375, 0.6875, 0.875, 0.6875, 0.875, 0.8125, 0.0, 0.8125, 0.1875, 0.8125, 0.1875, 1.0, 0.0, 1.0, 0.4375, 0.8125, 0.4375, 0.6875, 0.875, 0.6875, 0.875, 0.8125, 0.4375, 0.8125, 0.4375, 0.6875, 0.875, 0.6875, 0.875, 0.8125, 0.4375, 0.8125, 0.4375, 0.6875, 0.875, 0.6875, 0.875, 0.8125])
me_cube_030.materials.append(mat_material_005)
me_cube_030.use_remesh_fix_poles = True
me_cube_030.use_remesh_preserve_attributes = False
me_cube_030.update()
me_cube_031 = bpy.data.meshes.new('Cube.031')
me_cube_031.from_pydata([(-0.1, 0.1, -0.1), (-0.1, 0.1, 0.1), (-0.1, 0.8, -0.1), (-0.1, 0.8, 0.1), (0.1, 0.1, -0.1), (0.1, 0.1, 0.1), (0.1, 0.8, -0.1), (0.1, 0.8, 0.1)], [], [(0, 1, 3, 2), (2, 3, 7, 6), (6, 7, 5, 4), (2, 6, 4, 0), (7, 3, 1, 5)])
_uv = me_cube_031.uv_layers.new(name='UVMap')
_uv.uv.foreach_set('vector', [0.4375, 0.8125, 0.4375, 0.6875, 0.875, 0.6875, 0.875, 0.8125, 0.0, 0.8125, 0.1875, 0.8125, 0.1875, 1.0, 0.0, 1.0, 0.4375, 0.8125, 0.4375, 0.6875, 0.875, 0.6875, 0.875, 0.8125, 0.4375, 0.8125, 0.4375, 0.6875, 0.875, 0.6875, 0.875, 0.8125, 0.4375, 0.8125, 0.4375, 0.6875, 0.875, 0.6875, 0.875, 0.8125])
me_cube_031.materials.append(mat_material_015)
me_cube_031.use_remesh_fix_poles = True
me_cube_031.use_remesh_preserve_attributes = False
me_cube_031.update()
me_cube_032 = bpy.data.meshes.new('Cube.032')
me_cube_032.from_pydata([(-0.1, 0.1, -0.1), (-0.1, 0.1, 0.1), (-0.1, 0.8, -0.1), (-0.1, 0.8, 0.1), (0.1, 0.1, -0.1), (0.1, 0.1, 0.1), (0.1, 0.8, -0.1), (0.1, 0.8, 0.1)], [], [(0, 1, 3, 2), (2, 3, 7, 6), (6, 7, 5, 4), (2, 6, 4, 0), (7, 3, 1, 5)])
_uv = me_cube_032.uv_layers.new(name='UVMap')
_uv.uv.foreach_set('vector', [0.4375, 0.8125, 0.4375, 0.6875, 0.875, 0.6875, 0.875, 0.8125, 0.0, 0.8125, 0.1875, 0.8125, 0.1875, 1.0, 0.0, 1.0, 0.4375, 0.8125, 0.4375, 0.6875, 0.875, 0.6875, 0.875, 0.8125, 0.4375, 0.8125, 0.4375, 0.6875, 0.875, 0.6875, 0.875, 0.8125, 0.4375, 0.8125, 0.4375, 0.6875, 0.875, 0.6875, 0.875, 0.8125])
me_cube_032.materials.append(mat_material_015)
me_cube_032.use_remesh_fix_poles = True
me_cube_032.use_remesh_preserve_attributes = False
me_cube_032.update()
me_cube_026 = bpy.data.meshes.new('Cube.026')
me_cube_026.from_pydata([(-0.1, 0.1, -0.1), (-0.1, 0.1, 0.1), (-0.1, 0.8, -0.1), (-0.1, 0.8, 0.1), (0.1, 0.1, -0.1), (0.1, 0.1, 0.1), (0.1, 0.8, -0.1), (0.1, 0.8, 0.1)], [], [(0, 1, 3, 2), (2, 3, 7, 6), (6, 7, 5, 4), (2, 6, 4, 0), (7, 3, 1, 5)])
_uv = me_cube_026.uv_layers.new(name='UVMap')
_uv.uv.foreach_set('vector', [0.4375, 0.8125, 0.4375, 0.6875, 0.875, 0.6875, 0.875, 0.8125, 0.0, 0.8125, 0.1875, 0.8125, 0.1875, 1.0, 0.0, 1.0, 0.4375, 0.8125, 0.4375, 0.6875, 0.875, 0.6875, 0.875, 0.8125, 0.4375, 0.8125, 0.4375, 0.6875, 0.875, 0.6875, 0.875, 0.8125, 0.4375, 0.8125, 0.4375, 0.6875, 0.875, 0.6875, 0.875, 0.8125])
me_cube_026.materials.append(mat_material_005)
me_cube_026.use_remesh_fix_poles = True
me_cube_026.use_remesh_preserve_attributes = False
me_cube_026.update()
me_cube_029 = bpy.data.meshes.new('Cube.029')
me_cube_029.from_pydata([(-0.1, 0.1, -0.1), (-0.1, 0.1, 0.1), (-0.1, 0.8, -0.1), (-0.1, 0.8, 0.1), (0.1, 0.1, -0.1), (0.1, 0.1, 0.1), (0.1, 0.8, -0.1), (0.1, 0.8, 0.1)], [], [(0, 1, 3, 2), (2, 3, 7, 6), (6, 7, 5, 4), (2, 6, 4, 0), (7, 3, 1, 5)])
_uv = me_cube_029.uv_layers.new(name='UVMap')
_uv.uv.foreach_set('vector', [0.4375, 0.8125, 0.4375, 0.6875, 0.875, 0.6875, 0.875, 0.8125, 0.0, 0.8125, 0.1875, 0.8125, 0.1875, 1.0, 0.0, 1.0, 0.4375, 0.8125, 0.4375, 0.6875, 0.875, 0.6875, 0.875, 0.8125, 0.4375, 0.8125, 0.4375, 0.6875, 0.875, 0.6875, 0.875, 0.8125, 0.4375, 0.8125, 0.4375, 0.6875, 0.875, 0.6875, 0.875, 0.8125])
me_cube_029.materials.append(mat_material_005)
me_cube_029.use_remesh_fix_poles = True
me_cube_029.use_remesh_preserve_attributes = False
me_cube_029.update()
me_cube_022 = bpy.data.meshes.new('Cube.022')
me_cube_022.from_pydata([(-1.596, 0.01334, -0.006727), (-1.596, 0.01334, 0.7933), (-1.596, 1.613, -0.006727), (-1.596, 1.613, 0.7933), (0.004266, 0.01334, -0.006727), (0.004266, 0.01334, 0.7933), (0.004266, 1.613, -0.006727), (0.004266, 1.613, 0.7933)], [], [(0, 1, 3, 2), (2, 3, 7, 6), (6, 7, 5, 4), (4, 5, 1, 0), (2, 6, 4, 0), (7, 3, 1, 5)])
_uv = me_cube_022.uv_layers.new(name='UVMap')
_uv.uv.foreach_set('vector', [0.0, 0.5, 0.0, 0.0, 1.0, 0.0, 1.0, 0.5, 0.0, 0.5, 0.0, 0.0, 1.0, 0.0, 1.0, 0.5, 0.0, 0.5, 0.0, 0.0, 1.0, 0.0, 1.0, 0.5, 0.0, 0.5, 0.0, 0.0, 1.0, 0.0, 1.0, 0.5, -7.451e-08, 2.235e-07, 1.0, -4.371e-08, 1.0, 1.0, 1.182e-07, 1.0, 1.0, 1.0, -6.458e-09, 1.0, 3.725e-08, -2.154e-08, 1.0, 6.583e-08])
me_cube_022.materials.append(mat_material_006)
me_cube_022.update()
me_cube_023 = bpy.data.meshes.new('Cube.023')
me_cube_023.from_pydata([(-1.596, 0.01334, -0.006727), (-1.596, 0.01334, 0.7933), (-1.596, 1.613, -0.006727), (-1.596, 1.613, 0.7933), (0.004266, 0.01334, -0.006727), (0.004266, 0.01334, 0.7933), (0.004266, 1.613, -0.006727), (0.004266, 1.613, 0.7933)], [], [(0, 1, 3, 2), (2, 3, 7, 6), (6, 7, 5, 4), (4, 5, 1, 0), (2, 6, 4, 0), (7, 3, 1, 5)])
_uv = me_cube_023.uv_layers.new(name='UVMap')
_uv.uv.foreach_set('vector', [0.0, 0.5, 0.0, 0.0, 1.0, 0.0, 1.0, 0.5, 0.0, 0.5, 0.0, 0.0, 1.0, 0.0, 1.0, 0.5, 0.0, 0.5, 0.0, 0.0, 1.0, 0.0, 1.0, 0.5, 0.0, 0.5, 0.0, 0.0, 1.0, 0.0, 1.0, 0.5, -7.451e-08, 2.235e-07, 1.0, -4.371e-08, 1.0, 1.0, 1.182e-07, 1.0, 1.0, 1.0, -6.458e-09, 1.0, 3.725e-08, -2.154e-08, 1.0, 6.583e-08])
me_cube_023.materials.append(mat_material_006)
me_cube_023.update()
me_cube_042 = bpy.data.meshes.new('Cube.042')
me_cube_042.from_pydata([(-1.596, 0.01334, -0.006727), (-1.596, 0.01334, 0.7933), (-1.596, 1.613, -0.006727), (-1.596, 1.613, 0.7933), (0.004266, 0.01334, -0.006727), (0.004266, 0.01334, 0.7933), (0.004266, 1.613, -0.006727), (0.004266, 1.613, 0.7933)], [], [(0, 1, 3, 2), (2, 3, 7, 6), (6, 7, 5, 4), (4, 5, 1, 0), (2, 6, 4, 0), (7, 3, 1, 5)])
_uv = me_cube_042.uv_layers.new(name='UVMap')
_uv.uv.foreach_set('vector', [0.0, 0.5, 0.0, 0.0, 1.0, 0.0, 1.0, 0.5, 0.0, 0.5, 0.0, 0.0, 1.0, 0.0, 1.0, 0.5, 0.0, 0.5, 0.0, 0.0, 1.0, 0.0, 1.0, 0.5, 0.0, 0.5, 0.0, 0.0, 1.0, 0.0, 1.0, 0.5, -7.451e-08, 2.235e-07, 1.0, -4.371e-08, 1.0, 1.0, 1.182e-07, 1.0, 1.0, 1.0, -6.458e-09, 1.0, 3.725e-08, -2.154e-08, 1.0, 6.583e-08])
me_cube_042.materials.append(mat_material_020)
me_cube_042.update()

# ---- objects
ob_side_lamp = bpy.data.objects.new('side_lamp', me_cube_001)
ob_torch = bpy.data.objects.new('torch', me_cube_002)
ob_pillar = bpy.data.objects.new('pillar', me_cube_003)
ob_torch_side = bpy.data.objects.new('torch_side', me_cube_016)
ob_lamp = bpy.data.objects.new('lamp', me_cube_020)
ob_bounds_002 = bpy.data.objects.new('Bounds.002', me_cube_008)
ob_player_front_orientation = bpy.data.objects.new('Player Front orientation', None)
ob_left_door_open = bpy.data.objects.new('left door open', me_cube_015)
ob_right_door_open = bpy.data.objects.new('right door open', me_cube_006)
ob_right_door = bpy.data.objects.new('right door', me_cube_007)
ob_left_door = bpy.data.objects.new('left door', me_cube_009)
ob_trapdoor_closed = bpy.data.objects.new('trapdoor closed', me_cube_004)
ob_trapdoor_open = bpy.data.objects.new('trapdoor open', me_cube_010)
ob_fence_gate = bpy.data.objects.new('fence gate', me_cube_011)
ob_open_fence_gate = bpy.data.objects.new('open fence gate', me_cube_012)
ob_banner = bpy.data.objects.new('banner', me_cube_013)
ob_bed = bpy.data.objects.new('bed', me_cube_005)
ob_boat = bpy.data.objects.new('boat', me_cube_017)
ob_minecart = bpy.data.objects.new('minecart', me_cube_018)
ob_track_001 = bpy.data.objects.new('track.001', me_cube_019)
ob_window_pane = bpy.data.objects.new('window pane', me_cube_021)
ob_stairs = bpy.data.objects.new('stairs', me_cube_041)
ob_stairsr1 = bpy.data.objects.new('stairsR1', me_cube_045)
ob_stairsr2 = bpy.data.objects.new('stairsR2', me_cube_046)
ob_stairsr3 = bpy.data.objects.new('stairsR3', me_cube_047)
ob_block = bpy.data.objects.new('block', me_cube_025)
ob_wheel = bpy.data.objects.new('wheel', me_cube_014)
ob_sunflower = bpy.data.objects.new('sunflower', me_cube_024)
ob_sunflower_2 = bpy.data.objects.new('sunflower_2', me_cube_027)
ob_off_center = bpy.data.objects.new('OFF_center', me_cube_034)
ob_off_x2 = bpy.data.objects.new('OFF_x2', me_cube_039)
ob_off_x1 = bpy.data.objects.new('OFF_x1', me_cube_037)
ob_off_bottom = bpy.data.objects.new('OFF_bottom', me_cube_036)
ob_off_top = bpy.data.objects.new('OFF_top', me_cube_035)
ob_off_y2 = bpy.data.objects.new('OFF_y2', me_cube_040)
ob_off_y1 = bpy.data.objects.new('OFF_y1', me_cube_038)
ob_on_center = bpy.data.objects.new('ON_center', me_cube_033)
ob_on_x1 = bpy.data.objects.new('ON_x1', me_cube_028)
ob_on_x2 = bpy.data.objects.new('ON_x2', me_cube_030)
ob_on_bottom = bpy.data.objects.new('ON_bottom', me_cube_031)
ob_on_top = bpy.data.objects.new('ON_top', me_cube_032)
ob_on_y1 = bpy.data.objects.new('ON_y1', me_cube_026)
ob_on_y2 = bpy.data.objects.new('ON_y2', me_cube_029)
ob_floorslab = bpy.data.objects.new('floorSlab', me_cube_022)
ob_ceilingslab = bpy.data.objects.new('ceilingSlab', me_cube_023)
ob_sideslab = bpy.data.objects.new('sideSlab', me_cube_042)

# ---- transforms, parenting, visibility, modifiers, constraints
ob_side_lamp.location = (-0.8, 0.1, 0.2)
ob_side_lamp.rotation_euler = (0.0, -0.0, 11.0)
ob_side_lamp.show_wire = True
ob_torch.location = (-0.8, -0.8, -0.8)
ob_torch.rotation_euler = (0.0, -0.0, 1.571)
ob_torch.show_wire = True
ob_pillar.location = (-0.8, -0.8, -0.8)
ob_pillar.rotation_euler = (0.0, -0.0, 1.571)
ob_pillar.show_wire = True
ob_torch_side.location = (-0.8, -0.2, -0.8)
ob_torch_side.rotation_euler = (0.0, -0.0, 6.283)
ob_torch_side.show_wire = True
ob_lamp.location = (-0.8, -0.8, 0.2)
ob_lamp.rotation_euler = (0.0, -0.0, 11.0)
ob_lamp.show_wire = True
ob_bounds_002.location = (0.0, 1.6, 1.6)
ob_bounds_002.lock_location = (True, True, True)
ob_bounds_002.lock_rotation = (True, True, True)
ob_bounds_002.lock_scale = (True, True, True)
ob_bounds_002.hide_select = True
ob_bounds_002.hide_render = True
ob_bounds_002.display_type = 'BOUNDS'
ob_player_front_orientation.location = (-0.8, -3.555, 0.8)
ob_player_front_orientation.rotation_euler = (-1.571, -2.22e-16, 2.22e-16)
ob_player_front_orientation.empty_display_type = 'SINGLE_ARROW'
ob_player_front_orientation.hide_select = True
ob_left_door_open.location = (-0.8, -1.45, 0.0)
ob_left_door_open.scale = (42.7, 42.7, 42.7)
ob_right_door_open.location = (-0.8, -0.15, 0.0)
ob_right_door_open.rotation_euler = (0.0, -0.0, 6.283)
ob_right_door_open.scale = (42.7, 42.7, 42.7)
ob_right_door.location = (-0.2, -0.8, 0.0)
ob_right_door.rotation_euler = (0.0, -0.0, 7.854)
ob_right_door.scale = (42.7, 42.7, 42.7)
ob_left_door.location = (-0.2, -0.8, 0.0)
ob_left_door.rotation_euler = (0.0, -0.0, 11.0)
ob_left_door.scale = (42.7, 42.7, 42.7)
ob_trapdoor_closed.location = (-0.8, -1.45, 0.1)
ob_trapdoor_closed.rotation_euler = (0.0, -0.0, 9.425)
ob_trapdoor_closed.scale = (42.7, 42.7, 42.7)
ob_trapdoor_open.location = (-1.49e-08, 0.0, 1.4)
ob_trapdoor_open.rotation_euler = (1.571, -1.617e-06, 9.425)
ob_trapdoor_open.scale = (42.7, 42.7, 42.7)
ob_fence_gate.location = (-1.49e-08, -0.6, 0.1)
ob_fence_gate.rotation_euler = (1.571, -1.617e-06, 9.425)
ob_fence_gate.scale = (42.7, 42.7, 42.7)
ob_open_fence_gate.location = (-1.49e-08, -0.6, 0.1)
ob_open_fence_gate.rotation_euler = (1.571, -1.617e-06, 9.425)
ob_open_fence_gate.scale = (42.7, 42.7, 42.7)
ob_banner.location = (0.0, 0.0, 0.0)
ob_banner.rotation_euler = (0.0, -0.0, 1.571)
ob_banner.show_wire = True
ob_bed.location = (-0.8064, -0.7967, -0.1)
ob_boat.location = (0.0, 0.0, 0.0)
ob_minecart.location = (0.01329, 0.003419, 0.2)
ob_minecart.scale = (1.0, 1.0, 1.05)
ob_track_001.location = (-0.8, -0.8, 0.0)
ob_track_001.rotation_euler = (0.0, -0.0, 6.283)
ob_track_001.show_wire = True
ob_window_pane.location = (-0.8, -0.8, -0.8)
ob_stairs.location = (0.0, 0.0, 0.0)
ob_stairsr1.location = (0.0, -1.6, 0.0)
ob_stairsr1.rotation_euler = (0.0, -0.0, 1.571)
ob_stairsr2.location = (1.6, -1.6, 0.0)
ob_stairsr2.rotation_euler = (0.0, -0.0, 3.142)
ob_stairsr3.location = (1.6, 0.0, 0.0)
ob_stairsr3.rotation_euler = (0.0, -0.0, -1.571)
ob_block.location = (-0.8, -0.8, -0.8005)
ob_block.rotation_euler = (1.571, -0.0, 0.0)
ob_wheel.location = (-0.8, 0.8, 0.8)
ob_wheel.rotation_euler = (0.0, -0.0, 1.571)
ob_wheel.scale = (87.82, 87.82, 87.82)
ob_sunflower.location = (-0.7, -0.7, 0.0)
ob_sunflower.rotation_euler = (-0.1762, 0.1912, 6.266)
ob_sunflower.show_wire = True
ob_sunflower_2.location = (-0.7, -0.7, 0.0)
ob_sunflower_2.rotation_euler = (-0.1762, 0.1912, 6.266)
ob_sunflower_2.show_wire = True
ob_off_center.location = (-0.8, -0.8, -0.8)
ob_off_x2.location = (-0.8, -0.8, -0.8)
ob_off_x2.rotation_euler = (0.0, -0.0, 1.571)
ob_off_x1.location = (-0.8, -0.8, -0.8)
ob_off_x1.rotation_euler = (0.0, -0.0, 4.712)
ob_off_bottom.location = (-0.8, -0.8, -0.8)
ob_off_bottom.rotation_euler = (-1.571, 4.888e-07, 4.712)
ob_off_top.location = (-0.8, -0.8, -0.8)
ob_off_top.rotation_euler = (1.571, -4.371e-08, 1.571)
ob_off_y2.location = (-0.8, -0.8, -0.8)
ob_off_y1.location = (-0.8, -0.8, -0.8)
ob_off_y1.rotation_euler = (0.0, -0.0, 3.142)
ob_on_center.location = (-0.8, -0.8, -0.8)
ob_on_x1.location = (-0.8, -0.8, -0.8)
ob_on_x1.rotation_euler = (0.0, -0.0, 1.571)
ob_on_x2.location = (-0.8, -0.8, -0.8)
ob_on_x2.rotation_euler = (0.0, -0.0, 4.712)
ob_on_bottom.location = (-0.8, -0.8, -0.8)
ob_on_bottom.rotation_euler = (-1.571, 4.888e-07, 4.712)
ob_on_top.location = (-0.8, -0.8, -0.8)
ob_on_top.rotation_euler = (1.571, -4.371e-08, 1.571)
ob_on_y1.location = (-0.8, -0.8, -0.8)
ob_on_y2.location = (-0.8, -0.8, -0.8)
ob_on_y2.rotation_euler = (0.0, -0.0, 3.142)
ob_floorslab.location = (-0.004266, -0.01334, 0.006727)
ob_ceilingslab.location = (-0.004266, -0.01334, 0.8)
ob_sideslab.location = (-1.6, 0.0, 0.0)
ob_sideslab.rotation_euler = (-0.0, 1.571, 0.0)

# ---- collection membership
col_lamps_and_torches.objects.link(ob_side_lamp)
col_lamps_and_torches.objects.link(ob_torch)
col_lamps_and_torches.objects.link(ob_pillar)
col_lamps_and_torches.objects.link(ob_torch_side)
col_lamps_and_torches.objects.link(ob_lamp)
col_boundaries.objects.link(ob_bounds_002)
col_boundaries.objects.link(ob_player_front_orientation)
col_entities.objects.link(ob_left_door_open)
col_entities.objects.link(ob_right_door_open)
col_entities.objects.link(ob_right_door)
col_entities.objects.link(ob_left_door)
col_entities.objects.link(ob_trapdoor_closed)
col_entities.objects.link(ob_trapdoor_open)
col_entities.objects.link(ob_fence_gate)
col_entities.objects.link(ob_open_fence_gate)
col_entities.objects.link(ob_banner)
col_entities.objects.link(ob_bed)
col_entities.objects.link(ob_boat)
col_entities.objects.link(ob_minecart)
col_tracks.objects.link(ob_track_001)
col_window_pane.objects.link(ob_window_pane)
col_stairs.objects.link(ob_stairs)
col_stairs.objects.link(ob_stairsr1)
col_stairs.objects.link(ob_stairsr2)
col_stairs.objects.link(ob_stairsr3)
col_block.objects.link(ob_block)
col_block.objects.link(ob_wheel)
col_sunflower.objects.link(ob_sunflower)
col_sunflower.objects.link(ob_sunflower_2)
col_wires_off.objects.link(ob_off_center)
col_wires_off.objects.link(ob_off_x2)
col_wires_off.objects.link(ob_off_x1)
col_wires_off.objects.link(ob_off_bottom)
col_wires_off.objects.link(ob_off_top)
col_wires_off.objects.link(ob_off_y2)
col_wires_off.objects.link(ob_off_y1)
col_wires_on.objects.link(ob_on_center)
col_wires_on.objects.link(ob_on_x1)
col_wires_on.objects.link(ob_on_x2)
col_wires_on.objects.link(ob_on_bottom)
col_wires_on.objects.link(ob_on_top)
col_wires_on.objects.link(ob_on_y1)
col_wires_on.objects.link(ob_on_y2)
col_slab.objects.link(ob_floorslab)
col_slab.objects.link(ob_ceilingslab)
col_slab.objects.link(ob_sideslab)

# ---- scene / render settings (as saved in the file)
scene.frame_start = 1; scene.frame_end = 250; scene.frame_set(1)
scene.render.engine = 'BLENDER_EEVEE_NEXT'
scene.cycles.sampling_pattern = 'TABULATED_SOBOL'
scene.cycles.use_light_tree = False
scene.view_settings.view_transform = 'Filmic'
scene.unit_settings.scale_length = 10.0
bpy.context.view_layer.update()

# ---- added for rendering (the .blend has no active camera): camera
cam_auto = bpy.data.cameras.new('AutoCamera')
cam_auto.lens = 50.0
cam_auto.sensor_width = 36.0
cam_auto.clip_end = 1000.0
ob_auto_camera = bpy.data.objects.new('AutoCamera', cam_auto)
scene.collection.objects.link(ob_auto_camera)
ob_auto_camera.location = (7.00789, -9.29733, 4.92735)
ob_auto_camera.rotation_euler = (1.09748, -7.21219e-08, 0.694738)
scene.camera = ob_auto_camera
bpy.context.view_layer.update()
